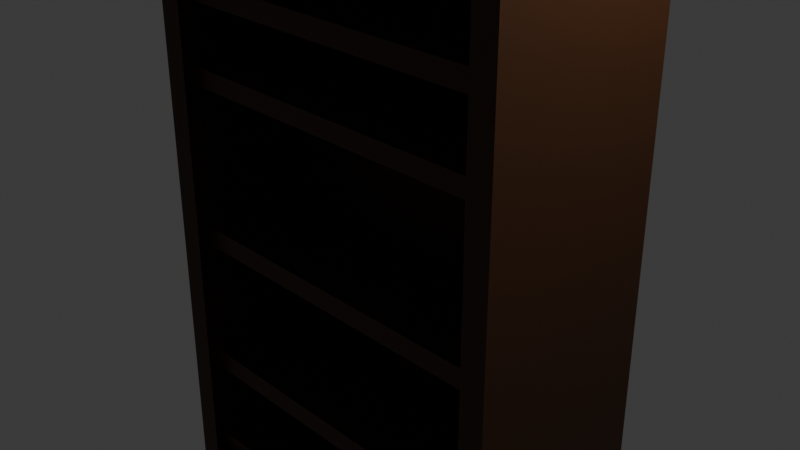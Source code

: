 # Source: shelf.blend  (saved by Blender 4.4.32; exported with 4.5.12 LTS)
import bpy
from mathutils import Matrix  # noqa: F401  (used for matrix-valued properties, if any)

bpy.ops.wm.read_factory_settings(use_empty=True)
scene = bpy.context.scene
scene.name = 'Scene'

# ---- collections
col_collection = bpy.data.collections.new('Collection'); scene.collection.children.link(col_collection)

# ---- materials (node trees are filled in below, after node groups)
mat_material = bpy.data.materials.new('Material')
mat_material.alpha_threshold = 0.0
mat_material.roughness = 0.5
mat_material.line_color = (0.0, 0.0, 0.0, 1.0)

# ---- material node trees
mat_material.use_nodes = True; mat_material.node_tree.nodes.clear()
_N = mat_material.node_tree.nodes; _L = mat_material.node_tree.links
n0 = _N.new('ShaderNodeOutputMaterial'); n0.name = 'Material Output'; n0.location = (300, 300)
n1 = _N.new('ShaderNodeBsdfPrincipled'); n1.name = 'Principled BSDF'; n1.location = (10, 300)
n1.inputs[0].default_value = (0.05215, 0.01768, 0.004167, 1.0)
n1.inputs[3].default_value = 1.45
_L.new(n1.outputs[0], n0.inputs[0])
n0.is_active_output = True

# ---- world
world_world = bpy.data.worlds.new('World'); scene.world = world_world
world_world.use_nodes = True; world_world.node_tree.nodes.clear()
_N = world_world.node_tree.nodes; _L = world_world.node_tree.links
n0 = _N.new('ShaderNodeOutputWorld'); n0.name = 'World Output'; n0.location = (300, 300)
n1 = _N.new('ShaderNodeBackground'); n1.name = 'Background'; n1.location = (10, 300)
n1.inputs[0].default_value = (0.05088, 0.05088, 0.05088, 1.0)
_L.new(n1.outputs[0], n0.inputs[0])
n0.is_active_output = True
world_world.color = (0.05088, 0.05088, 0.05088)
world_world.sun_shadow_jitter_overblur = 0.0

# ---- cameras
cam_camera = bpy.data.cameras.new('Camera')
cam_camera.clip_end = 100.0
cam_camera.ortho_scale = 7.314

# ---- lights
light_light = bpy.data.lights.new('Light', 'POINT')
light_light.energy = 1000.0
light_light.shadow_soft_size = 0.1

# ---- meshes
me_cube = bpy.data.meshes.new('Cube')
me_cube.from_pydata([(1.0, 1.0, 1.0), (1.0, 1.0, -1.0), (1.0, -1.0, 1.0), (1.0, -1.0, -1.0), (-1.0, 1.0, 1.0), (-1.0, 1.0, -1.0), (-1.0, -1.0, 1.0), (-1.0, -1.0, -1.0), (0.0, 1.0, -1.0), (0.0, -1.0, 1.0), (0.0, -1.0, -1.0), (0.0, 1.0, 1.0), (0.5, -1.0, -1.0), (0.5, 1.0, 1.0), (0.5, 1.0, -1.0), (0.5, -1.0, 1.0), (0.75, -1.0, -1.0), (0.75, 1.0, 1.0), (0.75, 1.0, -1.0), (0.75, -1.0, 1.0), (-0.5, 1.0, -1.0), (-0.5, -1.0, 1.0), (-0.5, -1.0, -1.0), (-0.5, 1.0, 1.0), (-0.75, 1.0, -1.0), (-0.75, -1.0, 1.0), (-0.75, -1.0, -1.0), (-0.75, 1.0, 1.0), (-0.875, 1.0, -1.0), (-0.875, -1.0, 1.0), (-0.875, -1.0, -1.0), (-0.875, 1.0, 1.0), (0.875, -1.0, -1.0), (0.875, 1.0, 1.0), (0.875, 1.0, -1.0), (0.875, -1.0, 1.0), (1.0, 1.0, 0.0), (-1.0, -1.0, 0.0), (1.0, -1.0, 0.0), (-1.0, 1.0, 0.0), (0.0, 1.0, 0.0), (1.0, -1.142, 1.0), (-0.875, -1.142, -0.9375), (0.5, 1.0, 0.0), (-1.0, -1.142, -1.0), (0.75, 1.0, 0.0), (-0.5, 1.0, 0.0), (-0.75, -1.142, -0.9375), (-0.75, 1.0, 0.0), (-0.875, -1.142, -1.0), (-0.875, 1.0, 0.0), (-0.875, -1.0, 0.0), (0.875, -1.0, 0.0), (0.875, 1.0, 0.0), (-1.0, -1.0, 0.5), (1.0, 1.0, 0.5), (1.0, -1.0, 0.5), (-1.0, 1.0, 0.5), (0.0, 1.0, 0.5), (-0.75, -1.142, 1.0), (-0.5, -1.142, -0.9375), (0.5, 1.0, 0.5), (-0.75, -1.142, -1.0), (0.75, 1.0, 0.5), (-0.5, 1.0, 0.5), (-0.5, -1.142, 1.0), (-0.75, 1.0, 0.5), (0.75, -1.142, -0.9375), (-0.875, 1.0, 0.5), (-0.875, -1.0, 0.5), (0.875, -1.0, 0.5), (0.875, 1.0, 0.5), (-1.0, -1.0, 0.75), (1.0, 1.0, 0.75), (1.0, -1.0, 0.75), (-1.0, 1.0, 0.75), (0.0, 1.0, 0.75), (0.875, -1.142, 1.0), (0.75, -1.142, -1.0), (0.5, 1.0, 0.75), (0.5, -1.142, -0.9375), (0.75, 1.0, 0.75), (-0.5, 1.0, 0.75), (0.75, -1.142, 1.0), (-0.75, 1.0, 0.75), (0.5, -1.142, -1.0), (-0.875, 1.0, 0.75), (-0.875, -1.0, 0.75), (0.875, -1.0, 0.75), (0.875, 1.0, 0.75), (-1.0, -1.0, 0.875), (1.0, 1.0, 0.875), (1.0, -1.0, 0.875), (-1.0, 1.0, 0.875), (0.0, 1.0, 0.875), (0.0, -1.142, -0.9375), (0.0, -1.142, -1.0), (0.5, 1.0, 0.875), (-0.5, -1.142, -1.0), (0.75, 1.0, 0.875), (-0.5, 1.0, 0.875), (0.0, -1.142, 1.0), (-0.75, 1.0, 0.875), (0.5, -1.142, 1.0), (-0.875, 1.0, 0.875), (-0.875, -1.0, 0.875), (0.875, -1.0, 0.875), (0.875, 1.0, 0.875), (-1.0, -1.0, 0.9375), (1.0, 1.0, 0.9375), (1.0, -1.0, 0.9375), (-1.0, 1.0, 0.9375), (0.0, 1.0, 0.9375), (0.0, -1.0, 0.9375), (0.5, -1.0, 0.9375), (0.5, 1.0, 0.9375), (0.75, -1.0, 0.9375), (0.75, 1.0, 0.9375), (-0.5, 1.0, 0.9375), (-0.5, -1.0, 0.9375), (-0.75, 1.0, 0.9375), (-0.75, -1.0, 0.9375), (-0.875, 1.0, 0.9375), (-0.875, -1.0, 0.9375), (0.875, -1.0, 0.9375), (0.875, 1.0, 0.9375), (1.0, 1.0, -0.5), (1.0, -1.0, -0.5), (-1.0, 1.0, -0.5), (0.0, 1.0, -0.5), (0.875, -1.142, -1.0), (-0.875, -1.142, 1.0), (0.5, 1.0, -0.5), (1.0, -1.142, -1.0), (0.75, 1.0, -0.5), (-0.5, 1.0, -0.5), (1.0, -1.142, -0.9375), (-0.75, 1.0, -0.5), (-1.0, -1.142, 1.0), (-0.875, 1.0, -0.5), (-0.875, -1.0, -0.5), (0.875, -1.0, -0.5), (0.875, 1.0, -0.5), (-1.0, -1.0, -0.5), (1.0, 1.0, -0.75), (1.0, -1.0, -0.75), (-1.0, 1.0, -0.75), (0.0, 1.0, -0.75), (-1.0, -1.142, 0.9375), (0.875, -1.022, -0.9375), (0.5, 1.0, -0.75), (-0.875, -1.022, -0.9375), (0.75, 1.0, -0.75), (-0.5, 1.0, -0.75), (-0.75, -1.022, -0.9375), (-0.75, 1.0, -0.75), (-0.5, -1.022, -0.9375), (-0.875, 1.0, -0.75), (-0.875, -1.0, -0.75), (0.875, -1.0, -0.75), (0.875, 1.0, -0.75), (-1.0, -1.0, -0.75), (1.0, 1.0, -0.875), (1.0, -1.0, -0.875), (-1.0, 1.0, -0.875), (0.0, 1.0, -0.875), (0.0, -1.0, -0.875), (0.5, -1.0, -0.875), (0.5, 1.0, -0.875), (0.75, -1.0, -0.875), (0.75, 1.0, -0.875), (-0.5, 1.0, -0.875), (-0.5, -1.0, -0.875), (-0.75, 1.0, -0.875), (-0.75, -1.0, -0.875), (-0.875, 1.0, -0.875), (-0.875, -1.0, -0.875), (0.875, -1.0, -0.875), (0.875, 1.0, -0.875), (-1.0, -1.0, -0.875), (1.0, 1.0, -0.9375), (1.0, -1.0, -0.9375), (-1.0, 1.0, -0.9375), (0.0, 1.0, -0.9375), (0.0, -1.0, -0.9375), (0.5, -1.0, -0.9375), (0.5, 1.0, -0.9375), (0.75, -1.0, -0.9375), (0.75, 1.0, -0.9375), (-0.5, 1.0, -0.9375), (-0.5, -1.0, -0.9375), (-0.75, 1.0, -0.9375), (-0.75, -1.0, -0.9375), (-0.875, 1.0, -0.9375), (-0.875, -1.0, -0.9375), (0.875, -1.0, -0.9375), (0.875, 1.0, -0.9375), (-1.0, -1.0, -0.9375), (1.0, 1.0, 0.625), (1.0, -1.0, 0.625), (-1.0, 1.0, 0.625), (0.0, 1.0, 0.625), (0.0, -1.0, 0.625), (0.5, -1.0, 0.625), (0.5, 1.0, 0.625), (0.75, -1.0, 0.625), (0.75, 1.0, 0.625), (-0.5, 1.0, 0.625), (-0.5, -1.0, 0.625), (-0.75, 1.0, 0.625), (-0.75, -1.0, 0.625), (-0.875, 1.0, 0.625), (-0.875, -1.0, 0.625), (0.875, -1.0, 0.625), (0.875, 1.0, 0.625), (-1.0, -1.0, 0.625), (1.0, 1.0, 0.5625), (1.0, -1.0, 0.5625), (-1.0, 1.0, 0.5625), (0.0, 1.0, 0.5625), (0.0, -1.0, 0.5625), (0.5, -1.0, 0.5625), (0.5, 1.0, 0.5625), (0.75, -1.0, 0.5625), (0.75, 1.0, 0.5625), (-0.5, 1.0, 0.5625), (-0.5, -1.0, 0.5625), (-0.75, 1.0, 0.5625), (-0.75, -1.0, 0.5625), (-0.875, 1.0, 0.5625), (-0.875, -1.0, 0.5625), (0.875, -1.0, 0.5625), (0.875, 1.0, 0.5625), (-1.0, -1.0, 0.5625), (1.0, 1.0, 0.25), (1.0, -1.0, 0.25), (-1.0, 1.0, 0.25), (0.0, 1.0, 0.25), (0.75, -1.022, -0.9375), (0.5, -1.022, -0.9375), (0.5, 1.0, 0.25), (0.0, -1.022, -0.9375), (0.75, 1.0, 0.25), (-0.5, 1.0, 0.25), (-0.875, -1.022, -0.875), (-0.75, 1.0, 0.25), (-0.75, -1.022, -0.875), (-0.875, 1.0, 0.25), (-0.875, -1.0, 0.25), (0.875, -1.0, 0.25), (0.875, 1.0, 0.25), (-1.0, -1.0, 0.25), (-1.0, -1.0, 0.375), (1.0, 1.0, 0.375), (1.0, -1.0, 0.375), (-1.0, 1.0, 0.375), (0.0, 1.0, 0.375), (0.0, -1.0, 0.375), (0.5, -1.0, 0.375), (0.5, 1.0, 0.375), (0.75, -1.0, 0.375), (0.75, 1.0, 0.375), (-0.5, 1.0, 0.375), (-0.5, -1.0, 0.375), (-0.75, 1.0, 0.375), (-0.75, -1.0, 0.375), (-0.875, 1.0, 0.375), (-0.875, -1.0, 0.375), (0.875, -1.0, 0.375), (0.875, 1.0, 0.375), (1.0, 1.0, 0.3171), (1.0, -1.0, 0.3171), (-1.0, 1.0, 0.3171), (0.0, 1.0, 0.3171), (0.0, -1.0, 0.3171), (0.5, -1.0, 0.3171), (0.5, 1.0, 0.3171), (0.75, -1.0, 0.3171), (0.75, 1.0, 0.3171), (-0.5, 1.0, 0.3171), (-0.5, -1.0, 0.3171), (-0.75, 1.0, 0.3171), (-0.75, -1.0, 0.3171), (-0.875, 1.0, 0.3171), (-0.875, -1.0, 0.3171), (0.875, -1.0, 0.3171), (0.875, 1.0, 0.3171), (-1.0, -1.0, 0.3171), (-1.0, -1.0, -0.25), (1.0, 1.0, -0.25), (1.0, -1.0, -0.25), (-1.0, 1.0, -0.25), (0.0, 1.0, -0.25), (-0.5, -1.022, -0.875), (0.875, -1.022, -0.875), (0.5, 1.0, -0.25), (0.75, -1.022, -0.875), (0.75, 1.0, -0.25), (-0.5, 1.0, -0.25), (0.0, -1.022, -0.875), (-0.75, 1.0, -0.25), (0.5, -1.022, -0.875), (-0.875, 1.0, -0.25), (-0.875, -1.0, -0.25), (0.875, -1.0, -0.25), (0.875, 1.0, -0.25), (-1.0, -1.0, -0.125), (1.0, 1.0, -0.125), (1.0, -1.0, -0.125), (-1.0, 1.0, -0.125), (0.0, 1.0, -0.125), (0.0, -1.0, -0.125), (0.5, -1.0, -0.125), (0.5, 1.0, -0.125), (0.75, -1.0, -0.125), (0.75, 1.0, -0.125), (-0.5, 1.0, -0.125), (-0.5, -1.0, -0.125), (-0.75, 1.0, -0.125), (-0.75, -1.0, -0.125), (-0.875, 1.0, -0.125), (-0.875, -1.0, -0.125), (0.875, -1.0, -0.125), (0.875, 1.0, -0.125), (1.0, 1.0, -0.1875), (1.0, -1.0, -0.1875), (-1.0, 1.0, -0.1875), (0.0, 1.0, -0.1875), (0.0, -1.0, -0.1875), (0.5, -1.0, -0.1875), (0.5, 1.0, -0.1875), (0.75, -1.0, -0.1875), (0.75, 1.0, -0.1875), (-0.5, 1.0, -0.1875), (-0.5, -1.0, -0.1875), (-0.75, 1.0, -0.1875), (-0.75, -1.0, -0.1875), (-0.875, 1.0, -0.1875), (-0.875, -1.0, -0.1875), (0.875, -1.0, -0.1875), (0.875, 1.0, -0.1875), (-1.0, -1.0, -0.1875), (-1.0, -1.0, -0.625), (1.0, 1.0, -0.625), (1.0, -1.0, -0.625), (-1.0, 1.0, -0.625), (0.0, 1.0, -0.625), (0.0, -1.0, -0.625), (0.5, -1.0, -0.625), (0.5, 1.0, -0.625), (0.75, -1.0, -0.625), (0.75, 1.0, -0.625), (-0.5, 1.0, -0.625), (-0.5, -1.0, -0.625), (-0.75, 1.0, -0.625), (-0.75, -1.0, -0.625), (-0.875, 1.0, -0.625), (-0.875, -1.0, -0.625), (0.875, -1.0, -0.625), (0.875, 1.0, -0.625), (-1.0, -1.0, -0.5625), (1.0, 1.0, -0.5625), (1.0, -1.0, -0.5625), (-1.0, 1.0, -0.5625), (0.0, 1.0, -0.5625), (0.0, -1.0, -0.5625), (0.5, -1.0, -0.5625), (0.5, 1.0, -0.5625), (0.75, -1.0, -0.5625), (0.75, 1.0, -0.5625), (-0.5, 1.0, -0.5625), (-0.5, -1.0, -0.5625), (-0.75, 1.0, -0.5625), (-0.75, -1.0, -0.5625), (-0.875, 1.0, -0.5625), (-0.875, -1.0, -0.5625), (0.875, -1.0, -0.5625), (0.875, 1.0, -0.5625), (0.0, 0.3344, 0.25), (0.0, 0.3344, 0.0), (0.5, 0.3344, 0.25), (0.5, 0.3344, 0.0), (0.75, 0.3344, 0.25), (0.75, 0.3344, 0.0), (-0.5, 0.3344, 0.25), (-0.5, 0.3344, 0.0), (-0.75, 0.3344, 0.25), (-0.75, 0.3344, 0.0), (-0.875, 0.3344, 0.25), (-0.875, 0.3344, 0.0), (0.875, 0.3344, 0.25), (0.875, 0.3344, 0.0), (0.0, 0.3344, 0.5625), (0.0, 0.3344, 0.5), (0.5, 0.3344, 0.5625), (0.5, 0.3344, 0.5), (0.75, 0.3344, 0.5625), (0.75, 0.3344, 0.5), (-0.5, 0.3344, 0.5625), (-0.5, 0.3344, 0.5), (-0.75, 0.3344, 0.5625), (-0.75, 0.3344, 0.5), (-0.875, 0.3344, 0.5625), (-0.875, 0.3344, 0.5), (0.875, 0.3344, 0.5625), (0.875, 0.3344, 0.5), (0.0, 0.3344, 0.875), (0.0, 0.3344, 0.75), (0.5, 0.3344, 0.875), (0.5, 0.3344, 0.75), (0.75, 0.3344, 0.875), (0.75, 0.3344, 0.75), (-0.5, 0.3344, 0.875), (-0.5, 0.3344, 0.75), (-0.75, 0.3344, 0.875), (-0.75, 0.3344, 0.75), (-0.875, 0.3344, 0.875), (-0.875, 0.3344, 0.75), (0.875, 0.3344, 0.875), (0.875, 0.3344, 0.75), (0.0, 0.3344, 0.9375), (0.5, 0.3344, 0.9375), (0.75, 0.3344, 0.9375), (-0.5, 0.3344, 0.9375), (-0.75, 0.3344, 0.9375), (-0.875, 0.3344, 0.9375), (0.875, 0.3344, 0.9375), (0.0, 0.3344, -0.25), (0.0, 0.3344, -0.5), (0.5, 0.3344, -0.25), (0.5, 0.3344, -0.5), (0.75, 0.3344, -0.25), (0.75, 0.3344, -0.5), (-0.5, 0.3344, -0.25), (-0.5, 0.3344, -0.5), (-0.75, 0.3344, -0.25), (-0.75, 0.3344, -0.5), (-0.875, 0.3344, -0.25), (-0.875, 0.3344, -0.5), (0.875, 0.3344, -0.25), (0.875, 0.3344, -0.5), (0.0, 0.3344, -0.625), (0.0, 0.3344, -0.75), (0.5, 0.3344, -0.625), (0.5, 0.3344, -0.75), (0.75, 0.3344, -0.625), (0.75, 0.3344, -0.75), (-0.5, 0.3344, -0.625), (-0.5, 0.3344, -0.75), (-0.75, 0.3344, -0.625), (-0.75, 0.3344, -0.75), (-0.875, 0.3344, -0.625), (-0.875, 0.3344, -0.75), (0.875, 0.3344, -0.625), (0.875, 0.3344, -0.75), (0.0, 0.3344, -0.875), (0.5, 0.3344, -0.875), (0.75, 0.3344, -0.875), (-0.5, 0.3344, -0.875), (-0.75, 0.3344, -0.875), (-0.875, 0.3344, -0.875), (0.875, 0.3344, -0.875), (0.0, 0.3344, 0.625), (0.5, 0.3344, 0.625), (0.75, 0.3344, 0.625), (-0.5, 0.3344, 0.625), (-0.75, 0.3344, 0.625), (-0.875, 0.3344, 0.625), (0.875, 0.3344, 0.625), (0.0, 0.3344, 0.3171), (0.5, 0.3344, 0.3171), (0.75, 0.3344, 0.3171), (-0.5, 0.3344, 0.3171), (-0.75, 0.3344, 0.3171), (-0.875, 0.3344, 0.3171), (0.875, 0.3344, 0.3171), (0.0, 0.3344, 0.375), (0.5, 0.3344, 0.375), (0.75, 0.3344, 0.375), (-0.5, 0.3344, 0.375), (-0.75, 0.3344, 0.375), (-0.875, 0.3344, 0.375), (0.875, 0.3344, 0.375), (0.0, 0.3344, -0.1875), (0.5, 0.3344, -0.1875), (0.75, 0.3344, -0.1875), (-0.5, 0.3344, -0.1875), (-0.75, 0.3344, -0.1875), (-0.875, 0.3344, -0.1875), (0.875, 0.3344, -0.1875), (0.0, 0.3344, -0.125), (0.5, 0.3344, -0.125), (0.75, 0.3344, -0.125), (-0.5, 0.3344, -0.125), (-0.75, 0.3344, -0.125), (-0.875, 0.3344, -0.125), (0.875, 0.3344, -0.125), (0.0, 0.3344, -0.5625), (0.5, 0.3344, -0.5625), (0.75, 0.3344, -0.5625), (-0.5, 0.3344, -0.5625), (-0.75, 0.3344, -0.5625), (-0.875, 0.3344, -0.5625), (0.875, 0.3344, -0.5625), (0.875, -1.142, -0.9375), (-1.0, -1.142, -0.125), (-1.0, -1.142, 0.0), (1.0, -1.142, 0.25), (1.0, -1.142, 0.0), (-0.875, -1.142, 0.25), (-0.875, -1.142, 0.0), (0.875, -1.142, 0.25), (0.875, -1.142, 0.0), (-1.0, -1.142, 0.375), (-1.0, -1.142, 0.5), (1.0, -1.142, 0.5625), (1.0, -1.142, 0.5), (-0.875, -1.142, 0.5625), (-0.875, -1.142, 0.5), (0.875, -1.142, 0.5625), (0.875, -1.142, 0.5), (-1.0, -1.142, 0.625), (-1.0, -1.142, 0.75), (1.0, -1.142, 0.875), (1.0, -1.142, 0.75), (-0.875, -1.142, 0.875), (-0.875, -1.142, 0.75), (0.875, -1.142, 0.875), (0.875, -1.142, 0.75), (-1.0, -1.142, 0.875), (1.0, -1.142, 0.9375), (-0.875, -1.142, 0.9375), (0.875, -1.142, 0.9375), (0.0, -1.142, 0.9375), (0.5, -1.142, 0.9375), (0.75, -1.142, 0.9375), (-0.5, -1.142, 0.9375), (-0.75, -1.142, 0.9375), (1.0, -1.142, -0.25), (1.0, -1.142, -0.5), (-0.875, -1.142, -0.25), (-0.875, -1.142, -0.5), (0.875, -1.142, -0.25), (0.875, -1.142, -0.5), (-1.0, -1.142, -0.5625), (-1.0, -1.142, -0.5), (1.0, -1.142, -0.625), (1.0, -1.142, -0.75), (-0.875, -1.142, -0.625), (-0.875, -1.142, -0.75), (0.875, -1.142, -0.625), (0.875, -1.142, -0.75), (-1.0, -1.142, -0.875), (-1.0, -1.142, -0.75), (1.0, -1.142, -0.875), (-0.875, -1.142, -0.875), (0.875, -1.142, -0.875), (-1.0, -1.142, -0.9375), (1.0, -1.142, 0.625), (-0.875, -1.142, 0.625), (0.875, -1.142, 0.625), (-1.0, -1.142, 0.5625), (1.0, -1.142, 0.3171), (-0.875, -1.142, 0.3171), (0.875, -1.142, 0.3171), (-1.0, -1.142, 0.25), (-1.0, -1.142, 0.3171), (1.0, -1.142, 0.375), (-0.875, -1.142, 0.375), (0.875, -1.142, 0.375), (-1.0, -1.142, -0.25), (1.0, -1.142, -0.1875), (-0.875, -1.142, -0.1875), (0.875, -1.142, -0.1875), (-1.0, -1.142, -0.1875), (1.0, -1.142, -0.125), (-0.875, -1.142, -0.125), (0.875, -1.142, -0.125), (-1.0, -1.142, -0.625), (1.0, -1.142, -0.5625), (-0.875, -1.142, -0.5625), (0.875, -1.142, -0.5625)], [], [(31, 4, 6, 29), (268, 285, 564, 569), (108, 6, 4, 111), (34, 1, 3, 32), (109, 0, 2, 110), (125, 33, 0, 109), (118, 23, 11, 112), (20, 8, 10, 22), (9, 21, 65, 101), (13, 11, 9, 15), (17, 13, 15, 19), (105, 123, 531, 525), (112, 11, 13, 115), (8, 14, 12, 10), (113, 114, 534, 533), (33, 17, 19, 35), (115, 13, 17, 117), (14, 18, 16, 12), (24, 20, 22, 26), (120, 27, 23, 118), (284, 267, 568, 563), (11, 23, 21, 9), (122, 31, 27, 120), (28, 24, 26, 30), (114, 116, 535, 534), (23, 27, 25, 21), (5, 28, 30, 7), (111, 4, 31, 122), (233, 54, 514, 561), (27, 31, 29, 25), (0, 33, 35, 2), (116, 124, 532, 535), (117, 17, 33, 125), (18, 34, 32, 16), (315, 45, 53, 323), (199, 74, 524, 558), (347, 353, 447, 441), (309, 39, 50, 320), (121, 123, 425, 424), (320, 50, 48, 318), (202, 203, 463, 462), (318, 48, 46, 316), (313, 43, 45, 315), (322, 52, 391, 496), (310, 40, 43, 313), (353, 355, 449, 447), (177, 159, 454, 461), (316, 46, 40, 310), (323, 53, 36, 307), (307, 36, 38, 308), (306, 37, 39, 309), (249, 52, 512, 511), (261, 63, 71, 269), (213, 231, 519, 560), (51, 321, 495, 389), (255, 57, 68, 266), (158, 176, 460, 452), (266, 68, 66, 264), (329, 328, 483, 484), (264, 66, 64, 262), (259, 61, 63, 261), (355, 357, 451, 449), (256, 58, 61, 259), (268, 70, 405, 482), (331, 329, 484, 485), (262, 64, 58, 256), (269, 71, 55, 253), (253, 55, 56, 254), (252, 54, 57, 255), (51, 248, 509, 510), (206, 81, 89, 214), (35, 19, 83, 77), (69, 267, 481, 403), (200, 75, 86, 211), (339, 331, 485, 489), (211, 86, 84, 209), (275, 274, 469, 470), (209, 84, 82, 207), (204, 79, 81, 206), (70, 231, 404, 405), (201, 76, 79, 204), (277, 275, 470, 471), (230, 69, 403, 402), (207, 82, 76, 201), (214, 89, 73, 198), (198, 73, 74, 199), (215, 72, 75, 200), (230, 212, 559, 517), (81, 99, 107, 89), (119, 113, 533, 536), (213, 88, 419, 468), (75, 93, 104, 86), (87, 212, 467, 417), (86, 104, 102, 84), (328, 334, 486, 483), (84, 102, 100, 82), (79, 97, 99, 81), (285, 277, 471, 475), (76, 94, 97, 79), (221, 220, 392, 394), (176, 174, 459, 460), (82, 100, 94, 76), (89, 107, 91, 73), (73, 91, 92, 74), (72, 90, 93, 75), (179, 197, 557, 552), (99, 117, 125, 107), (121, 119, 536, 537), (365, 366, 498, 497), (93, 111, 122, 104), (321, 319, 494, 495), (104, 122, 120, 102), (223, 221, 394, 396), (102, 120, 118, 100), (97, 115, 117, 99), (304, 339, 489, 439), (94, 112, 115, 97), (366, 368, 499, 498), (334, 336, 487, 486), (100, 118, 112, 94), (107, 125, 109, 91), (91, 109, 110, 92), (90, 108, 111, 93), (325, 308, 575, 571), (12, 16, 78, 85), (360, 143, 128, 363), (361, 126, 127, 362), (377, 142, 126, 361), (370, 135, 129, 364), (159, 358, 453, 454), (338, 303, 437, 488), (364, 129, 132, 367), (174, 172, 458, 459), (367, 132, 134, 369), (372, 137, 135, 370), (319, 317, 493, 494), (374, 139, 137, 372), (357, 158, 452, 451), (363, 128, 139, 374), (274, 280, 472, 469), (145, 344, 546, 547), (369, 134, 142, 377), (170, 152, 160, 178), (376, 358, 550, 581), (231, 223, 396, 404), (164, 146, 157, 175), (368, 376, 503, 499), (175, 157, 155, 173), (267, 265, 480, 481), (173, 155, 153, 171), (168, 150, 152, 170), (336, 338, 488, 487), (165, 147, 150, 168), (106, 124, 426, 418), (172, 166, 455, 458), (171, 153, 147, 165), (178, 160, 144, 162), (162, 144, 145, 163), (179, 161, 146, 164), (357, 375, 580, 548), (159, 177, 556, 551), (197, 179, 164, 182), (180, 162, 163, 181), (196, 178, 162, 180), (189, 171, 165, 183), (172, 174, 246, 293), (190, 184, 241, 156), (183, 165, 168, 186), (167, 166, 299, 301), (186, 168, 170, 188), (191, 173, 171, 189), (166, 172, 293, 299), (193, 175, 173, 191), (184, 185, 239, 241), (182, 164, 175, 193), (195, 177, 294, 149), (123, 121, 537, 531), (188, 170, 178, 196), (18, 188, 196, 34), (185, 184, 95, 80), (176, 158, 549, 555), (5, 182, 193, 28), (187, 185, 80, 67), (28, 193, 191, 24), (92, 110, 530, 523), (24, 191, 189, 20), (14, 186, 188, 18), (195, 187, 67, 504), (8, 183, 186, 14), (271, 254, 567, 562), (19, 15, 103, 83), (20, 189, 183, 8), (34, 196, 180, 1), (1, 180, 181, 3), (7, 197, 182, 5), (339, 304, 542, 573), (90, 72, 522, 529), (233, 215, 200, 218), (216, 198, 199, 217), (232, 214, 198, 216), (225, 207, 201, 219), (221, 203, 202, 220), (223, 205, 203, 221), (219, 201, 204, 222), (231, 213, 205, 223), (222, 204, 206, 224), (227, 209, 207, 225), (220, 202, 208, 226), (229, 211, 209, 227), (226, 208, 210, 228), (218, 200, 211, 229), (228, 210, 212, 230), (303, 338, 572, 540), (224, 206, 214, 232), (63, 224, 232, 71), (184, 190, 60, 95), (317, 311, 490, 493), (57, 218, 229, 68), (280, 282, 473, 472), (68, 229, 227, 66), (123, 105, 416, 425), (66, 227, 225, 64), (61, 222, 224, 63), (249, 285, 475, 390), (58, 219, 222, 61), (265, 263, 479, 480), (220, 226, 398, 392), (64, 225, 219, 58), (71, 232, 216, 55), (55, 216, 217, 56), (54, 233, 218, 57), (10, 12, 85, 96), (38, 235, 507, 508), (37, 251, 236, 39), (36, 234, 235, 38), (53, 250, 234, 36), (46, 243, 237, 40), (284, 248, 388, 474), (371, 365, 497, 500), (40, 237, 240, 43), (114, 113, 420, 421), (43, 240, 242, 45), (48, 245, 243, 46), (282, 284, 474, 473), (50, 247, 245, 48), (212, 210, 466, 467), (39, 236, 247, 50), (52, 249, 390, 391), (251, 37, 506, 565), (45, 242, 250, 53), (190, 192, 47, 60), (287, 252, 255, 272), (270, 253, 254, 271), (286, 269, 253, 270), (279, 262, 256, 273), (275, 258, 257, 274), (277, 260, 258, 275), (273, 256, 259, 276), (285, 268, 260, 277), (276, 259, 261, 278), (281, 264, 262, 279), (274, 257, 263, 280), (283, 266, 264, 281), (280, 263, 265, 282), (272, 255, 266, 283), (282, 265, 267, 284), (217, 199, 558, 515), (278, 261, 269, 286), (242, 278, 286, 250), (37, 306, 505, 506), (169, 177, 461, 457), (236, 272, 283, 247), (116, 114, 421, 422), (247, 283, 281, 245), (314, 322, 496, 492), (245, 281, 279, 243), (240, 276, 278, 242), (263, 257, 476, 479), (237, 273, 276, 240), (226, 228, 400, 398), (248, 51, 389, 388), (243, 279, 273, 237), (250, 286, 270, 234), (234, 270, 271, 235), (251, 287, 272, 236), (231, 70, 520, 519), (285, 249, 511, 564), (143, 288, 291, 128), (126, 289, 290, 127), (142, 305, 289, 126), (135, 298, 292, 129), (373, 371, 500, 501), (210, 208, 465, 466), (129, 292, 295, 132), (167, 169, 457, 456), (132, 295, 297, 134), (137, 300, 298, 135), (124, 116, 422, 426), (139, 302, 300, 137), (312, 314, 492, 491), (128, 291, 302, 139), (228, 230, 402, 400), (192, 194, 42, 47), (134, 297, 305, 142), (69, 230, 517, 518), (341, 306, 309, 326), (324, 307, 308, 325), (340, 323, 307, 324), (333, 316, 310, 327), (329, 312, 311, 328), (331, 314, 312, 329), (327, 310, 313, 330), (339, 322, 314, 331), (330, 313, 315, 332), (335, 318, 316, 333), (328, 311, 317, 334), (337, 320, 318, 335), (334, 317, 319, 336), (326, 309, 320, 337), (336, 319, 321, 338), (248, 284, 563, 509), (332, 315, 323, 340), (297, 332, 340, 305), (22, 10, 96, 98), (348, 347, 441, 443), (291, 326, 337, 302), (166, 167, 456, 455), (302, 337, 335, 300), (375, 373, 501, 502), (300, 335, 333, 298), (295, 330, 332, 297), (311, 312, 491, 490), (292, 327, 330, 295), (260, 268, 482, 478), (208, 202, 462, 465), (298, 333, 327, 292), (305, 340, 324, 289), (289, 324, 325, 290), (288, 341, 326, 291), (344, 362, 579, 546), (152, 351, 359, 160), (197, 7, 44, 557), (350, 348, 443, 445), (146, 345, 356, 157), (141, 304, 439, 440), (157, 356, 354, 155), (113, 119, 423, 420), (155, 354, 352, 153), (150, 349, 351, 152), (303, 140, 438, 437), (147, 346, 349, 150), (258, 260, 478, 477), (358, 350, 445, 453), (153, 352, 346, 147), (160, 359, 343, 144), (144, 343, 344, 145), (161, 342, 345, 146), (15, 9, 101, 103), (351, 369, 377, 359), (163, 145, 547, 554), (355, 373, 375, 357), (345, 363, 374, 356), (353, 371, 373, 355), (356, 374, 372, 354), (347, 365, 371, 353), (354, 372, 370, 352), (349, 367, 369, 351), (358, 376, 368, 350), (346, 364, 367, 349), (350, 368, 366, 348), (348, 366, 365, 347), (352, 370, 364, 346), (359, 377, 361, 343), (343, 361, 362, 344), (342, 360, 363, 345), (141, 376, 581, 543), (494, 387, 389, 495), (493, 385, 387, 494), (490, 379, 385, 493), (496, 391, 383, 492), (492, 383, 381, 491), (491, 381, 379, 490), (480, 401, 403, 481), (479, 399, 401, 480), (476, 393, 399, 479), (482, 405, 397, 478), (478, 397, 395, 477), (477, 395, 393, 476), (466, 415, 417, 467), (465, 413, 415, 466), (462, 407, 413, 465), (468, 419, 411, 464), (464, 411, 409, 463), (463, 409, 407, 462), (415, 414, 416, 417), (413, 412, 414, 415), (407, 406, 412, 413), (419, 418, 410, 411), (411, 410, 408, 409), (409, 408, 406, 407), (414, 424, 425, 416), (412, 423, 424, 414), (406, 420, 423, 412), (418, 426, 422, 410), (410, 422, 421, 408), (408, 421, 420, 406), (498, 430, 428, 497), (499, 432, 430, 498), (503, 440, 432, 499), (497, 428, 434, 500), (500, 434, 436, 501), (501, 436, 438, 502), (459, 450, 452, 460), (458, 448, 450, 459), (455, 442, 448, 458), (461, 454, 446, 457), (457, 446, 444, 456), (456, 444, 442, 455), (401, 400, 402, 403), (399, 398, 400, 401), (393, 392, 398, 399), (405, 404, 396, 397), (397, 396, 394, 395), (395, 394, 392, 393), (381, 380, 378, 379), (383, 382, 380, 381), (391, 390, 382, 383), (379, 378, 384, 385), (385, 384, 386, 387), (387, 386, 388, 389), (386, 473, 474, 388), (384, 472, 473, 386), (378, 469, 472, 384), (390, 475, 471, 382), (382, 471, 470, 380), (380, 470, 469, 378), (430, 429, 427, 428), (432, 431, 429, 430), (440, 439, 431, 432), (428, 427, 433, 434), (434, 433, 435, 436), (436, 435, 437, 438), (435, 487, 488, 437), (433, 486, 487, 435), (427, 483, 486, 433), (439, 489, 485, 431), (431, 485, 484, 429), (429, 484, 483, 427), (450, 449, 451, 452), (448, 447, 449, 450), (442, 441, 447, 448), (454, 453, 445, 446), (446, 445, 443, 444), (444, 443, 441, 442), (203, 205, 464, 463), (140, 375, 502, 438), (105, 87, 417, 416), (119, 121, 424, 423), (376, 141, 440, 503), (88, 106, 418, 419), (205, 213, 468, 464), (257, 258, 477, 476), (239, 301, 299, 241), (238, 296, 301, 239), (149, 294, 296, 238), (241, 299, 293, 156), (156, 293, 246, 154), (154, 246, 244, 151), (169, 167, 301, 296), (174, 176, 244, 246), (177, 169, 296, 294), (187, 195, 149, 238), (194, 192, 154, 151), (176, 194, 151, 244), (185, 187, 238, 239), (192, 190, 156, 154), (531, 131, 138, 148), (534, 103, 101, 533), (535, 83, 103, 534), (532, 77, 83, 535), (533, 101, 65, 536), (536, 65, 59, 537), (537, 59, 131, 531), (530, 41, 77, 532), (575, 508, 512, 577), (576, 510, 506, 505), (567, 516, 520, 569), (568, 518, 514, 513), (558, 524, 528, 560), (559, 526, 522, 521), (524, 523, 527, 528), (526, 525, 529, 522), (523, 530, 532, 527), (525, 531, 148, 529), (580, 541, 545, 544), (579, 539, 543, 581), (554, 547, 551, 556), (555, 549, 553, 552), (42, 555, 552, 557), (136, 554, 556, 504), (133, 136, 504, 130), (62, 47, 42, 49), (98, 60, 47, 62), (96, 95, 60, 98), (130, 504, 67, 78), (78, 67, 80, 85), (85, 80, 95, 96), (49, 42, 557, 44), (517, 559, 521, 561), (515, 558, 560, 519), (516, 515, 519, 520), (518, 517, 561, 514), (510, 509, 565, 506), (508, 507, 511, 512), (563, 568, 513, 566), (562, 567, 569, 564), (507, 562, 564, 511), (509, 563, 566, 565), (541, 540, 570, 545), (539, 538, 542, 543), (572, 576, 505, 574), (571, 575, 577, 573), (538, 571, 573, 542), (540, 572, 574, 570), (547, 546, 550, 551), (549, 548, 578, 553), (546, 579, 581, 550), (548, 580, 544, 578), (72, 215, 521, 522), (252, 287, 566, 513), (124, 106, 527, 532), (26, 22, 98, 62), (287, 251, 565, 566), (74, 92, 523, 524), (254, 56, 516, 567), (158, 357, 548, 549), (338, 321, 576, 572), (358, 159, 551, 550), (322, 339, 573, 577), (306, 341, 574, 505), (127, 290, 538, 539), (161, 179, 552, 553), (341, 288, 570, 574), (308, 38, 508, 575), (21, 25, 59, 65), (30, 26, 62, 49), (212, 87, 526, 559), (88, 213, 560, 528), (360, 342, 578, 544), (181, 163, 554, 136), (215, 233, 561, 521), (362, 127, 539, 579), (87, 105, 525, 526), (267, 69, 518, 568), (54, 252, 513, 514), (25, 29, 131, 59), (106, 88, 528, 527), (70, 268, 569, 520), (235, 271, 562, 507), (7, 30, 49, 44), (6, 108, 148, 138), (56, 217, 515, 516), (3, 181, 136, 133), (140, 303, 540, 541), (29, 6, 138, 131), (304, 141, 543, 542), (321, 51, 510, 576), (108, 90, 529, 148), (288, 143, 545, 570), (52, 322, 577, 512), (32, 3, 133, 130), (143, 360, 544, 545), (110, 2, 41, 530), (290, 325, 571, 538), (16, 32, 130, 78), (194, 176, 555, 42), (177, 195, 504, 556), (375, 140, 541, 580), (2, 35, 77, 41), (342, 161, 553, 578)])
_uv = me_cube.uv_layers.new(name='UVMap')
_uv.uv.foreach_set('vector', [0.8594, 0.5, 0.875, 0.5, 0.875, 0.75, 0.8594, 0.75, 0.5469, 0.7656, 0.5396, 0.7656, 0.5396, 0.7656, 0.5469, 0.7656, 0.6172, 0.0, 0.625, 0.0, 0.625, 0.25, 0.6172, 0.25, 0.3594, 0.5, 0.375, 0.5, 0.375, 0.75, 0.3594, 0.75, 0.6172, 0.5, 0.625, 0.5, 0.625, 0.75, 0.6172, 0.75, 0.6172, 0.4844, 0.625, 0.4844, 0.625, 0.5, 0.6172, 0.5, 0.6172, 0.3125, 0.625, 0.3125, 0.625, 0.375, 0.6172, 0.375, 0.1875, 0.5, 0.25, 0.5, 0.25, 0.75, 0.1875, 0.75, 0.75, 0.75, 0.8125, 0.75, 0.8125, 0.75, 0.75, 0.75, 0.6875, 0.5, 0.75, 0.5, 0.75, 0.75, 0.6875, 0.75, 0.6562, 0.5, 0.6875, 0.5, 0.6875, 0.75, 0.6562, 0.75, 0.6094, 0.9844, 0.6172, 0.9844, 0.6172, 0.9844, 0.6094, 0.9844, 0.6172, 0.375, 0.625, 0.375, 0.625, 0.4375, 0.6172, 0.4375, 0.25, 0.5, 0.3125, 0.5, 0.3125, 0.75, 0.25, 0.75, 0.6172, 0.875, 0.6172, 0.8125, 0.6172, 0.8125, 0.6172, 0.875, 0.6406, 0.5, 0.6562, 0.5, 0.6562, 0.75, 0.6406, 0.75, 0.6172, 0.4375, 0.625, 0.4375, 0.625, 0.4688, 0.6172, 0.4688, 0.3125, 0.5, 0.3438, 0.5, 0.3438, 0.75, 0.3125, 0.75, 0.1562, 0.5, 0.1875, 0.5, 0.1875, 0.75, 0.1562, 0.75, 0.6172, 0.2812, 0.625, 0.2812, 0.625, 0.3125, 0.6172, 0.3125, 0.5396, 0.9844, 0.5469, 0.9844, 0.5469, 0.9844, 0.5396, 0.9844, 0.75, 0.5, 0.8125, 0.5, 0.8125, 0.75, 0.75, 0.75, 0.6172, 0.2656, 0.625, 0.2656, 0.625, 0.2812, 0.6172, 0.2812, 0.1406, 0.5, 0.1562, 0.5, 0.1562, 0.75, 0.1406, 0.75, 0.6172, 0.8125, 0.6172, 0.7812, 0.6172, 0.7812, 0.6172, 0.8125, 0.8125, 0.5, 0.8438, 0.5, 0.8438, 0.75, 0.8125, 0.75, 0.125, 0.5, 0.1406, 0.5, 0.1406, 0.75, 0.125, 0.75, 0.6172, 0.25, 0.625, 0.25, 0.625, 0.2656, 0.6172, 0.2656, 0.5703, 0.0, 0.5625, 0.0, 0.5625, 0.0, 0.5703, 0.0, 0.8438, 0.5, 0.8594, 0.5, 0.8594, 0.75, 0.8438, 0.75, 0.625, 0.5, 0.6406, 0.5, 0.6406, 0.75, 0.625, 0.75, 0.6172, 0.7812, 0.6172, 0.7656, 0.6172, 0.7656, 0.6172, 0.7812, 0.6172, 0.4688, 0.625, 0.4688, 0.625, 0.4844, 0.6172, 0.4844, 0.3438, 0.5, 0.3594, 0.5, 0.3594, 0.75, 0.3438, 0.75, 0.4844, 0.4688, 0.5, 0.4688, 0.5, 0.4844, 0.4844, 0.4844, 0.5781, 0.75, 0.5938, 0.75, 0.5938, 0.75, 0.5781, 0.75, 0.4219, 0.875, 0.4219, 0.9375, 0.4219, 0.9375, 0.4219, 0.875, 0.4844, 0.25, 0.5, 0.25, 0.5, 0.2656, 0.4844, 0.2656, 0.6172, 0.9688, 0.6172, 0.9844, 0.6172, 0.9844, 0.6172, 0.9688, 0.4844, 0.2656, 0.5, 0.2656, 0.5, 0.2812, 0.4844, 0.2812, 0.5781, 0.875, 0.5781, 0.8125, 0.5781, 0.8125, 0.5781, 0.875, 0.4844, 0.2812, 0.5, 0.2812, 0.5, 0.3125, 0.4844, 0.3125, 0.4844, 0.4375, 0.5, 0.4375, 0.5, 0.4688, 0.4844, 0.4688, 0.4844, 0.7656, 0.5, 0.7656, 0.5, 0.7656, 0.4844, 0.7656, 0.4844, 0.375, 0.5, 0.375, 0.5, 0.4375, 0.4844, 0.4375, 0.4219, 0.9375, 0.4219, 0.9688, 0.4219, 0.9688, 0.4219, 0.9375, 0.3906, 0.7656, 0.4062, 0.7656, 0.4062, 0.7656, 0.3906, 0.7656, 0.4844, 0.3125, 0.5, 0.3125, 0.5, 0.375, 0.4844, 0.375, 0.4844, 0.4844, 0.5, 0.4844, 0.5, 0.5, 0.4844, 0.5, 0.4844, 0.5, 0.5, 0.5, 0.5, 0.75, 0.4844, 0.75, 0.4844, 0.0, 0.5, 0.0, 0.5, 0.25, 0.4844, 0.25, 0.5312, 0.7656, 0.5, 0.7656, 0.5, 0.7656, 0.5312, 0.7656, 0.5469, 0.4688, 0.5625, 0.4688, 0.5625, 0.4844, 0.5469, 0.4844, 0.5781, 0.7656, 0.5703, 0.7656, 0.5703, 0.7656, 0.5781, 0.7656, 0.5, 0.9844, 0.4844, 0.9844, 0.4844, 0.9844, 0.5, 0.9844, 0.5469, 0.25, 0.5625, 0.25, 0.5625, 0.2656, 0.5469, 0.2656, 0.4062, 0.9844, 0.3906, 0.9844, 0.3906, 0.9844, 0.4062, 0.9844, 0.5469, 0.2656, 0.5625, 0.2656, 0.5625, 0.2812, 0.5469, 0.2812, 0.4766, 0.8125, 0.4766, 0.875, 0.4766, 0.875, 0.4766, 0.8125, 0.5469, 0.2812, 0.5625, 0.2812, 0.5625, 0.3125, 0.5469, 0.3125, 0.5469, 0.4375, 0.5625, 0.4375, 0.5625, 0.4688, 0.5469, 0.4688, 0.4219, 0.9688, 0.4219, 0.9844, 0.4219, 0.9844, 0.4219, 0.9688, 0.5469, 0.375, 0.5625, 0.375, 0.5625, 0.4375, 0.5469, 0.4375, 0.5469, 0.7656, 0.5625, 0.7656, 0.5625, 0.7656, 0.5469, 0.7656, 0.4766, 0.7812, 0.4766, 0.8125, 0.4766, 0.8125, 0.4766, 0.7812, 0.5469, 0.3125, 0.5625, 0.3125, 0.5625, 0.375, 0.5469, 0.375, 0.5469, 0.4844, 0.5625, 0.4844, 0.5625, 0.5, 0.5469, 0.5, 0.5469, 0.5, 0.5625, 0.5, 0.5625, 0.75, 0.5469, 0.75, 0.5469, 0.0, 0.5625, 0.0, 0.5625, 0.25, 0.5469, 0.25, 0.5, 0.9844, 0.5312, 0.9844, 0.5312, 0.9844, 0.5, 0.9844, 0.5781, 0.4688, 0.5938, 0.4688, 0.5938, 0.4844, 0.5781, 0.4844, 0.6406, 0.75, 0.6562, 0.75, 0.6562, 0.75, 0.6406, 0.75, 0.5625, 0.9844, 0.5469, 0.9844, 0.5469, 0.9844, 0.5625, 0.9844, 0.5781, 0.25, 0.5938, 0.25, 0.5938, 0.2656, 0.5781, 0.2656, 0.4766, 0.7656, 0.4766, 0.7812, 0.4766, 0.7812, 0.4766, 0.7656, 0.5781, 0.2656, 0.5938, 0.2656, 0.5938, 0.2812, 0.5781, 0.2812, 0.5396, 0.8125, 0.5396, 0.875, 0.5396, 0.875, 0.5396, 0.8125, 0.5781, 0.2812, 0.5938, 0.2812, 0.5938, 0.3125, 0.5781, 0.3125, 0.5781, 0.4375, 0.5938, 0.4375, 0.5938, 0.4688, 0.5781, 0.4688, 0.5625, 0.7656, 0.5703, 0.7656, 0.5703, 0.7656, 0.5625, 0.7656, 0.5781, 0.375, 0.5938, 0.375, 0.5938, 0.4375, 0.5781, 0.4375, 0.5396, 0.7812, 0.5396, 0.8125, 0.5396, 0.8125, 0.5396, 0.7812, 0.5703, 0.9844, 0.5625, 0.9844, 0.5625, 0.9844, 0.5703, 0.9844, 0.5781, 0.3125, 0.5938, 0.3125, 0.5938, 0.375, 0.5781, 0.375, 0.5781, 0.4844, 0.5938, 0.4844, 0.5938, 0.5, 0.5781, 0.5, 0.5781, 0.5, 0.5938, 0.5, 0.5938, 0.75, 0.5781, 0.75, 0.5781, 0.0, 0.5938, 0.0, 0.5938, 0.25, 0.5781, 0.25, 0.5703, 0.9844, 0.5781, 0.9844, 0.5781, 0.9844, 0.5703, 0.9844, 0.5938, 0.4688, 0.6094, 0.4688, 0.6094, 0.4844, 0.5938, 0.4844, 0.6172, 0.9375, 0.6172, 0.875, 0.6172, 0.875, 0.6172, 0.9375, 0.5781, 0.7656, 0.5938, 0.7656, 0.5938, 0.7656, 0.5781, 0.7656, 0.5938, 0.25, 0.6094, 0.25, 0.6094, 0.2656, 0.5938, 0.2656, 0.5938, 0.9844, 0.5781, 0.9844, 0.5781, 0.9844, 0.5938, 0.9844, 0.5938, 0.2656, 0.6094, 0.2656, 0.6094, 0.2812, 0.5938, 0.2812, 0.4766, 0.875, 0.4766, 0.9375, 0.4766, 0.9375, 0.4766, 0.875, 0.5938, 0.2812, 0.6094, 0.2812, 0.6094, 0.3125, 0.5938, 0.3125, 0.5938, 0.4375, 0.6094, 0.4375, 0.6094, 0.4688, 0.5938, 0.4688, 0.5396, 0.7656, 0.5396, 0.7812, 0.5396, 0.7812, 0.5396, 0.7656, 0.5938, 0.375, 0.6094, 0.375, 0.6094, 0.4375, 0.5938, 0.4375, 0.5703, 0.8125, 0.5703, 0.875, 0.5703, 0.875, 0.5703, 0.8125, 0.3906, 0.9844, 0.3906, 0.9688, 0.3906, 0.9688, 0.3906, 0.9844, 0.5938, 0.3125, 0.6094, 0.3125, 0.6094, 0.375, 0.5938, 0.375, 0.5938, 0.4844, 0.6094, 0.4844, 0.6094, 0.5, 0.5938, 0.5, 0.5938, 0.5, 0.6094, 0.5, 0.6094, 0.75, 0.5938, 0.75, 0.5938, 0.0, 0.6094, 0.0, 0.6094, 0.25, 0.5938, 0.25, 0.3906, 0.0, 0.3828, 0.0, 0.3828, 0.0, 0.3906, 0.0, 0.6094, 0.4688, 0.6172, 0.4688, 0.6172, 0.4844, 0.6094, 0.4844, 0.6172, 0.9688, 0.6172, 0.9375, 0.6172, 0.9375, 0.6172, 0.9688, 0.4297, 0.875, 0.4297, 0.8125, 0.4297, 0.8125, 0.4297, 0.875, 0.6094, 0.25, 0.6172, 0.25, 0.6172, 0.2656, 0.6094, 0.2656, 0.4844, 0.9844, 0.4844, 0.9688, 0.4844, 0.9688, 0.4844, 0.9844, 0.6094, 0.2656, 0.6172, 0.2656, 0.6172, 0.2812, 0.6094, 0.2812, 0.5703, 0.7812, 0.5703, 0.8125, 0.5703, 0.8125, 0.5703, 0.7812, 0.6094, 0.2812, 0.6172, 0.2812, 0.6172, 0.3125, 0.6094, 0.3125, 0.6094, 0.4375, 0.6172, 0.4375, 0.6172, 0.4688, 0.6094, 0.4688, 0.4688, 0.7656, 0.4766, 0.7656, 0.4766, 0.7656, 0.4688, 0.7656, 0.6094, 0.375, 0.6172, 0.375, 0.6172, 0.4375, 0.6094, 0.4375, 0.4297, 0.8125, 0.4297, 0.7812, 0.4297, 0.7812, 0.4297, 0.8125, 0.4766, 0.9375, 0.4766, 0.9688, 0.4766, 0.9688, 0.4766, 0.9375, 0.6094, 0.3125, 0.6172, 0.3125, 0.6172, 0.375, 0.6094, 0.375, 0.6094, 0.4844, 0.6172, 0.4844, 0.6172, 0.5, 0.6094, 0.5, 0.6094, 0.5, 0.6172, 0.5, 0.6172, 0.75, 0.6094, 0.75, 0.6094, 0.0, 0.6172, 0.0, 0.6172, 0.25, 0.6094, 0.25, 0.4766, 0.75, 0.4844, 0.75, 0.4844, 0.75, 0.4766, 0.75, 0.3125, 0.75, 0.3438, 0.75, 0.3438, 0.75, 0.3125, 0.75, 0.4297, 0.0, 0.4375, 0.0, 0.4375, 0.25, 0.4297, 0.25, 0.4297, 0.5, 0.4375, 0.5, 0.4375, 0.75, 0.4297, 0.75, 0.4297, 0.4844, 0.4375, 0.4844, 0.4375, 0.5, 0.4297, 0.5, 0.4297, 0.3125, 0.4375, 0.3125, 0.4375, 0.375, 0.4297, 0.375, 0.4062, 0.7656, 0.4219, 0.7656, 0.4219, 0.7656, 0.4062, 0.7656, 0.4766, 0.9844, 0.4688, 0.9844, 0.4688, 0.9844, 0.4766, 0.9844, 0.4297, 0.375, 0.4375, 0.375, 0.4375, 0.4375, 0.4297, 0.4375, 0.3906, 0.9688, 0.3906, 0.9375, 0.3906, 0.9375, 0.3906, 0.9688, 0.4297, 0.4375, 0.4375, 0.4375, 0.4375, 0.4688, 0.4297, 0.4688, 0.4297, 0.2812, 0.4375, 0.2812, 0.4375, 0.3125, 0.4297, 0.3125, 0.4844, 0.9688, 0.4844, 0.9375, 0.4844, 0.9375, 0.4844, 0.9688, 0.4297, 0.2656, 0.4375, 0.2656, 0.4375, 0.2812, 0.4297, 0.2812, 0.4219, 0.9844, 0.4062, 0.9844, 0.4062, 0.9844, 0.4219, 0.9844, 0.4297, 0.25, 0.4375, 0.25, 0.4375, 0.2656, 0.4297, 0.2656, 0.5396, 0.875, 0.5396, 0.9375, 0.5396, 0.9375, 0.5396, 0.875, 0.4062, 0.75, 0.4219, 0.75, 0.4219, 0.75, 0.4062, 0.75, 0.4297, 0.4688, 0.4375, 0.4688, 0.4375, 0.4844, 0.4297, 0.4844, 0.3906, 0.4688, 0.4062, 0.4688, 0.4062, 0.4844, 0.3906, 0.4844, 0.4297, 0.7656, 0.4219, 0.7656, 0.4219, 0.7656, 0.4297, 0.7656, 0.5703, 0.7656, 0.5703, 0.7812, 0.5703, 0.7812, 0.5703, 0.7656, 0.3906, 0.25, 0.4062, 0.25, 0.4062, 0.2656, 0.3906, 0.2656, 0.4297, 0.7812, 0.4297, 0.7656, 0.4297, 0.7656, 0.4297, 0.7812, 0.3906, 0.2656, 0.4062, 0.2656, 0.4062, 0.2812, 0.3906, 0.2812, 0.5469, 0.9844, 0.5469, 0.9688, 0.5469, 0.9688, 0.5469, 0.9844, 0.3906, 0.2812, 0.4062, 0.2812, 0.4062, 0.3125, 0.3906, 0.3125, 0.3906, 0.4375, 0.4062, 0.4375, 0.4062, 0.4688, 0.3906, 0.4688, 0.4766, 0.9688, 0.4766, 0.9844, 0.4766, 0.9844, 0.4766, 0.9688, 0.3906, 0.375, 0.4062, 0.375, 0.4062, 0.4375, 0.3906, 0.4375, 0.6094, 0.7656, 0.6172, 0.7656, 0.6172, 0.7656, 0.6094, 0.7656, 0.3906, 0.9375, 0.3906, 0.875, 0.3906, 0.875, 0.3906, 0.9375, 0.3906, 0.3125, 0.4062, 0.3125, 0.4062, 0.375, 0.3906, 0.375, 0.3906, 0.4844, 0.4062, 0.4844, 0.4062, 0.5, 0.3906, 0.5, 0.3906, 0.5, 0.4062, 0.5, 0.4062, 0.75, 0.3906, 0.75, 0.3906, 0.0, 0.4062, 0.0, 0.4062, 0.25, 0.3906, 0.25, 0.4219, 0.9844, 0.4297, 0.9844, 0.4297, 0.9844, 0.4219, 0.9844, 0.4062, 0.7656, 0.3906, 0.7656, 0.3906, 0.7656, 0.4062, 0.7656, 0.3828, 0.0, 0.3906, 0.0, 0.3906, 0.25, 0.3828, 0.25, 0.3828, 0.5, 0.3906, 0.5, 0.3906, 0.75, 0.3828, 0.75, 0.3828, 0.4844, 0.3906, 0.4844, 0.3906, 0.5, 0.3828, 0.5, 0.3828, 0.3125, 0.3906, 0.3125, 0.3906, 0.375, 0.3828, 0.375, 0.3906, 0.9375, 0.3906, 0.9688, 0.3906, 0.9688, 0.3906, 0.9375, 0.3828, 0.9375, 0.3828, 0.875, 0.3828, 0.875, 0.3828, 0.9375, 0.3828, 0.375, 0.3906, 0.375, 0.3906, 0.4375, 0.3828, 0.4375, 0.3906, 0.8125, 0.3906, 0.875, 0.3906, 0.875, 0.3906, 0.8125, 0.3828, 0.4375, 0.3906, 0.4375, 0.3906, 0.4688, 0.3828, 0.4688, 0.3828, 0.2812, 0.3906, 0.2812, 0.3906, 0.3125, 0.3828, 0.3125, 0.3906, 0.875, 0.3906, 0.9375, 0.3906, 0.9375, 0.3906, 0.875, 0.3828, 0.2656, 0.3906, 0.2656, 0.3906, 0.2812, 0.3828, 0.2812, 0.3828, 0.875, 0.3828, 0.8125, 0.3828, 0.8125, 0.3828, 0.875, 0.3828, 0.25, 0.3906, 0.25, 0.3906, 0.2656, 0.3828, 0.2656, 0.3828, 0.7656, 0.3906, 0.7656, 0.3906, 0.7656, 0.3828, 0.7656, 0.6172, 0.9844, 0.6172, 0.9688, 0.6172, 0.9688, 0.6172, 0.9844, 0.3828, 0.4688, 0.3906, 0.4688, 0.3906, 0.4844, 0.3828, 0.4844, 0.375, 0.4688, 0.3828, 0.4688, 0.3828, 0.4844, 0.375, 0.4844, 0.3828, 0.8125, 0.3828, 0.875, 0.3828, 0.875, 0.3828, 0.8125, 0.3906, 0.9844, 0.4062, 0.9844, 0.4062, 0.9844, 0.3906, 0.9844, 0.375, 0.25, 0.3828, 0.25, 0.3828, 0.2656, 0.375, 0.2656, 0.3828, 0.7812, 0.3828, 0.8125, 0.3828, 0.8125, 0.3828, 0.7812, 0.375, 0.2656, 0.3828, 0.2656, 0.3828, 0.2812, 0.375, 0.2812, 0.6094, 0.75, 0.6172, 0.75, 0.6172, 0.75, 0.6094, 0.75, 0.375, 0.2812, 0.3828, 0.2812, 0.3828, 0.3125, 0.375, 0.3125, 0.375, 0.4375, 0.3828, 0.4375, 0.3828, 0.4688, 0.375, 0.4688, 0.3828, 0.7656, 0.3828, 0.7812, 0.3828, 0.7812, 0.3828, 0.7656, 0.375, 0.375, 0.3828, 0.375, 0.3828, 0.4375, 0.375, 0.4375, 0.5396, 0.75, 0.5469, 0.75, 0.5469, 0.75, 0.5396, 0.75, 0.6562, 0.75, 0.6875, 0.75, 0.6875, 0.75, 0.6562, 0.75, 0.375, 0.3125, 0.3828, 0.3125, 0.3828, 0.375, 0.375, 0.375, 0.375, 0.4844, 0.3828, 0.4844, 0.3828, 0.5, 0.375, 0.5, 0.375, 0.5, 0.3828, 0.5, 0.3828, 0.75, 0.375, 0.75, 0.375, 0.0, 0.3828, 0.0, 0.3828, 0.25, 0.375, 0.25, 0.4766, 0.7656, 0.4688, 0.7656, 0.4688, 0.7656, 0.4766, 0.7656, 0.6094, 0.0, 0.5938, 0.0, 0.5938, 0.0, 0.6094, 0.0, 0.5703, 0.0, 0.5781, 0.0, 0.5781, 0.25, 0.5703, 0.25, 0.5703, 0.5, 0.5781, 0.5, 0.5781, 0.75, 0.5703, 0.75, 0.5703, 0.4844, 0.5781, 0.4844, 0.5781, 0.5, 0.5703, 0.5, 0.5703, 0.3125, 0.5781, 0.3125, 0.5781, 0.375, 0.5703, 0.375, 0.5703, 0.8125, 0.5781, 0.8125, 0.5781, 0.875, 0.5703, 0.875, 0.5703, 0.7812, 0.5781, 0.7812, 0.5781, 0.8125, 0.5703, 0.8125, 0.5703, 0.375, 0.5781, 0.375, 0.5781, 0.4375, 0.5703, 0.4375, 0.5703, 0.7656, 0.5781, 0.7656, 0.5781, 0.7812, 0.5703, 0.7812, 0.5703, 0.4375, 0.5781, 0.4375, 0.5781, 0.4688, 0.5703, 0.4688, 0.5703, 0.2812, 0.5781, 0.2812, 0.5781, 0.3125, 0.5703, 0.3125, 0.5703, 0.875, 0.5781, 0.875, 0.5781, 0.9375, 0.5703, 0.9375, 0.5703, 0.2656, 0.5781, 0.2656, 0.5781, 0.2812, 0.5703, 0.2812, 0.5703, 0.9375, 0.5781, 0.9375, 0.5781, 0.9688, 0.5703, 0.9688, 0.5703, 0.25, 0.5781, 0.25, 0.5781, 0.2656, 0.5703, 0.2656, 0.5703, 0.9688, 0.5781, 0.9688, 0.5781, 0.9844, 0.5703, 0.9844, 0.4688, 0.9844, 0.4766, 0.9844, 0.4766, 0.9844, 0.4688, 0.9844, 0.5703, 0.4688, 0.5781, 0.4688, 0.5781, 0.4844, 0.5703, 0.4844, 0.5625, 0.4688, 0.5703, 0.4688, 0.5703, 0.4844, 0.5625, 0.4844, 0.3828, 0.875, 0.3828, 0.9375, 0.3828, 0.9375, 0.3828, 0.875, 0.4844, 0.9375, 0.4844, 0.875, 0.4844, 0.875, 0.4844, 0.9375, 0.5625, 0.25, 0.5703, 0.25, 0.5703, 0.2656, 0.5625, 0.2656, 0.5396, 0.9375, 0.5396, 0.9688, 0.5396, 0.9688, 0.5396, 0.9375, 0.5625, 0.2656, 0.5703, 0.2656, 0.5703, 0.2812, 0.5625, 0.2812, 0.6172, 0.9844, 0.6094, 0.9844, 0.6094, 0.9844, 0.6172, 0.9844, 0.5625, 0.2812, 0.5703, 0.2812, 0.5703, 0.3125, 0.5625, 0.3125, 0.5625, 0.4375, 0.5703, 0.4375, 0.5703, 0.4688, 0.5625, 0.4688, 0.5312, 0.7656, 0.5396, 0.7656, 0.5396, 0.7656, 0.5312, 0.7656, 0.5625, 0.375, 0.5703, 0.375, 0.5703, 0.4375, 0.5625, 0.4375, 0.5469, 0.9688, 0.5469, 0.9375, 0.5469, 0.9375, 0.5469, 0.9688, 0.5703, 0.875, 0.5703, 0.9375, 0.5703, 0.9375, 0.5703, 0.875, 0.5625, 0.3125, 0.5703, 0.3125, 0.5703, 0.375, 0.5625, 0.375, 0.5625, 0.4844, 0.5703, 0.4844, 0.5703, 0.5, 0.5625, 0.5, 0.5625, 0.5, 0.5703, 0.5, 0.5703, 0.75, 0.5625, 0.75, 0.5625, 0.0, 0.5703, 0.0, 0.5703, 0.25, 0.5625, 0.25, 0.25, 0.75, 0.3125, 0.75, 0.3125, 0.75, 0.25, 0.75, 0.5, 0.75, 0.5312, 0.75, 0.5312, 0.75, 0.5, 0.75, 0.5, 0.0, 0.5312, 0.0, 0.5312, 0.25, 0.5, 0.25, 0.5, 0.5, 0.5312, 0.5, 0.5312, 0.75, 0.5, 0.75, 0.5, 0.4844, 0.5312, 0.4844, 0.5312, 0.5, 0.5, 0.5, 0.5, 0.3125, 0.5312, 0.3125, 0.5312, 0.375, 0.5, 0.375, 0.5396, 0.9844, 0.5312, 0.9844, 0.5312, 0.9844, 0.5396, 0.9844, 0.4297, 0.9375, 0.4297, 0.875, 0.4297, 0.875, 0.4297, 0.9375, 0.5, 0.375, 0.5312, 0.375, 0.5312, 0.4375, 0.5, 0.4375, 0.6172, 0.8125, 0.6172, 0.875, 0.6172, 0.875, 0.6172, 0.8125, 0.5, 0.4375, 0.5312, 0.4375, 0.5312, 0.4688, 0.5, 0.4688, 0.5, 0.2812, 0.5312, 0.2812, 0.5312, 0.3125, 0.5, 0.3125, 0.5396, 0.9688, 0.5396, 0.9844, 0.5396, 0.9844, 0.5396, 0.9688, 0.5, 0.2656, 0.5312, 0.2656, 0.5312, 0.2812, 0.5, 0.2812, 0.5781, 0.9844, 0.5781, 0.9688, 0.5781, 0.9688, 0.5781, 0.9844, 0.5, 0.25, 0.5312, 0.25, 0.5312, 0.2656, 0.5, 0.2656, 0.5, 0.7656, 0.5312, 0.7656, 0.5312, 0.7656, 0.5, 0.7656, 0.5312, 0.0, 0.5, 0.0, 0.5, 0.0, 0.5312, 0.0, 0.5, 0.4688, 0.5312, 0.4688, 0.5312, 0.4844, 0.5, 0.4844, 0.3828, 0.9375, 0.3828, 0.9688, 0.3828, 0.9688, 0.3828, 0.9375, 0.5396, 0.0, 0.5469, 0.0, 0.5469, 0.25, 0.5396, 0.25, 0.5396, 0.5, 0.5469, 0.5, 0.5469, 0.75, 0.5396, 0.75, 0.5396, 0.4844, 0.5469, 0.4844, 0.5469, 0.5, 0.5396, 0.5, 0.5396, 0.3125, 0.5469, 0.3125, 0.5469, 0.375, 0.5396, 0.375, 0.5396, 0.8125, 0.5469, 0.8125, 0.5469, 0.875, 0.5396, 0.875, 0.5396, 0.7812, 0.5469, 0.7812, 0.5469, 0.8125, 0.5396, 0.8125, 0.5396, 0.375, 0.5469, 0.375, 0.5469, 0.4375, 0.5396, 0.4375, 0.5396, 0.7656, 0.5469, 0.7656, 0.5469, 0.7812, 0.5396, 0.7812, 0.5396, 0.4375, 0.5469, 0.4375, 0.5469, 0.4688, 0.5396, 0.4688, 0.5396, 0.2812, 0.5469, 0.2812, 0.5469, 0.3125, 0.5396, 0.3125, 0.5396, 0.875, 0.5469, 0.875, 0.5469, 0.9375, 0.5396, 0.9375, 0.5396, 0.2656, 0.5469, 0.2656, 0.5469, 0.2812, 0.5396, 0.2812, 0.5396, 0.9375, 0.5469, 0.9375, 0.5469, 0.9688, 0.5396, 0.9688, 0.5396, 0.25, 0.5469, 0.25, 0.5469, 0.2656, 0.5396, 0.2656, 0.5396, 0.9688, 0.5469, 0.9688, 0.5469, 0.9844, 0.5396, 0.9844, 0.5703, 0.75, 0.5781, 0.75, 0.5781, 0.75, 0.5703, 0.75, 0.5396, 0.4688, 0.5469, 0.4688, 0.5469, 0.4844, 0.5396, 0.4844, 0.5312, 0.4688, 0.5396, 0.4688, 0.5396, 0.4844, 0.5312, 0.4844, 0.5, 0.0, 0.4844, 0.0, 0.4844, 0.0, 0.5, 0.0, 0.3906, 0.7812, 0.3906, 0.7656, 0.3906, 0.7656, 0.3906, 0.7812, 0.5312, 0.25, 0.5396, 0.25, 0.5396, 0.2656, 0.5312, 0.2656, 0.6172, 0.7812, 0.6172, 0.8125, 0.6172, 0.8125, 0.6172, 0.7812, 0.5312, 0.2656, 0.5396, 0.2656, 0.5396, 0.2812, 0.5312, 0.2812, 0.4844, 0.7812, 0.4844, 0.7656, 0.4844, 0.7656, 0.4844, 0.7812, 0.5312, 0.2812, 0.5396, 0.2812, 0.5396, 0.3125, 0.5312, 0.3125, 0.5312, 0.4375, 0.5396, 0.4375, 0.5396, 0.4688, 0.5312, 0.4688, 0.5469, 0.9375, 0.5469, 0.875, 0.5469, 0.875, 0.5469, 0.9375, 0.5312, 0.375, 0.5396, 0.375, 0.5396, 0.4375, 0.5312, 0.4375, 0.5703, 0.9375, 0.5703, 0.9688, 0.5703, 0.9688, 0.5703, 0.9375, 0.5312, 0.9844, 0.5, 0.9844, 0.5, 0.9844, 0.5312, 0.9844, 0.5312, 0.3125, 0.5396, 0.3125, 0.5396, 0.375, 0.5312, 0.375, 0.5312, 0.4844, 0.5396, 0.4844, 0.5396, 0.5, 0.5312, 0.5, 0.5312, 0.5, 0.5396, 0.5, 0.5396, 0.75, 0.5312, 0.75, 0.5312, 0.0, 0.5396, 0.0, 0.5396, 0.25, 0.5312, 0.25, 0.5703, 0.7656, 0.5625, 0.7656, 0.5625, 0.7656, 0.5703, 0.7656, 0.5396, 0.7656, 0.5312, 0.7656, 0.5312, 0.7656, 0.5396, 0.7656, 0.4375, 0.0, 0.4688, 0.0, 0.4688, 0.25, 0.4375, 0.25, 0.4375, 0.5, 0.4688, 0.5, 0.4688, 0.75, 0.4375, 0.75, 0.4375, 0.4844, 0.4688, 0.4844, 0.4688, 0.5, 0.4375, 0.5, 0.4375, 0.3125, 0.4688, 0.3125, 0.4688, 0.375, 0.4375, 0.375, 0.4297, 0.9688, 0.4297, 0.9375, 0.4297, 0.9375, 0.4297, 0.9688, 0.5781, 0.9688, 0.5781, 0.9375, 0.5781, 0.9375, 0.5781, 0.9688, 0.4375, 0.375, 0.4688, 0.375, 0.4688, 0.4375, 0.4375, 0.4375, 0.3906, 0.8125, 0.3906, 0.7812, 0.3906, 0.7812, 0.3906, 0.8125, 0.4375, 0.4375, 0.4688, 0.4375, 0.4688, 0.4688, 0.4375, 0.4688, 0.4375, 0.2812, 0.4688, 0.2812, 0.4688, 0.3125, 0.4375, 0.3125, 0.6172, 0.7656, 0.6172, 0.7812, 0.6172, 0.7812, 0.6172, 0.7656, 0.4375, 0.2656, 0.4688, 0.2656, 0.4688, 0.2812, 0.4375, 0.2812, 0.4844, 0.8125, 0.4844, 0.7812, 0.4844, 0.7812, 0.4844, 0.8125, 0.4375, 0.25, 0.4688, 0.25, 0.4688, 0.2656, 0.4375, 0.2656, 0.5703, 0.9688, 0.5703, 0.9844, 0.5703, 0.9844, 0.5703, 0.9688, 0.3828, 0.9688, 0.3828, 0.9844, 0.3828, 0.9844, 0.3828, 0.9688, 0.4375, 0.4688, 0.4688, 0.4688, 0.4688, 0.4844, 0.4375, 0.4844, 0.5625, 0.9844, 0.5703, 0.9844, 0.5703, 0.9844, 0.5625, 0.9844, 0.4766, 0.0, 0.4844, 0.0, 0.4844, 0.25, 0.4766, 0.25, 0.4766, 0.5, 0.4844, 0.5, 0.4844, 0.75, 0.4766, 0.75, 0.4766, 0.4844, 0.4844, 0.4844, 0.4844, 0.5, 0.4766, 0.5, 0.4766, 0.3125, 0.4844, 0.3125, 0.4844, 0.375, 0.4766, 0.375, 0.4766, 0.8125, 0.4844, 0.8125, 0.4844, 0.875, 0.4766, 0.875, 0.4766, 0.7812, 0.4844, 0.7812, 0.4844, 0.8125, 0.4766, 0.8125, 0.4766, 0.375, 0.4844, 0.375, 0.4844, 0.4375, 0.4766, 0.4375, 0.4766, 0.7656, 0.4844, 0.7656, 0.4844, 0.7812, 0.4766, 0.7812, 0.4766, 0.4375, 0.4844, 0.4375, 0.4844, 0.4688, 0.4766, 0.4688, 0.4766, 0.2812, 0.4844, 0.2812, 0.4844, 0.3125, 0.4766, 0.3125, 0.4766, 0.875, 0.4844, 0.875, 0.4844, 0.9375, 0.4766, 0.9375, 0.4766, 0.2656, 0.4844, 0.2656, 0.4844, 0.2812, 0.4766, 0.2812, 0.4766, 0.9375, 0.4844, 0.9375, 0.4844, 0.9688, 0.4766, 0.9688, 0.4766, 0.25, 0.4844, 0.25, 0.4844, 0.2656, 0.4766, 0.2656, 0.4766, 0.9688, 0.4844, 0.9688, 0.4844, 0.9844, 0.4766, 0.9844, 0.5312, 0.9844, 0.5396, 0.9844, 0.5396, 0.9844, 0.5312, 0.9844, 0.4766, 0.4688, 0.4844, 0.4688, 0.4844, 0.4844, 0.4766, 0.4844, 0.4688, 0.4688, 0.4766, 0.4688, 0.4766, 0.4844, 0.4688, 0.4844, 0.1875, 0.75, 0.25, 0.75, 0.25, 0.75, 0.1875, 0.75, 0.4219, 0.8125, 0.4219, 0.875, 0.4219, 0.875, 0.4219, 0.8125, 0.4688, 0.25, 0.4766, 0.25, 0.4766, 0.2656, 0.4688, 0.2656, 0.3906, 0.875, 0.3906, 0.8125, 0.3906, 0.8125, 0.3906, 0.875, 0.4688, 0.2656, 0.4766, 0.2656, 0.4766, 0.2812, 0.4688, 0.2812, 0.4297, 0.9844, 0.4297, 0.9688, 0.4297, 0.9688, 0.4297, 0.9844, 0.4688, 0.2812, 0.4766, 0.2812, 0.4766, 0.3125, 0.4688, 0.3125, 0.4688, 0.4375, 0.4766, 0.4375, 0.4766, 0.4688, 0.4688, 0.4688, 0.4844, 0.875, 0.4844, 0.8125, 0.4844, 0.8125, 0.4844, 0.875, 0.4688, 0.375, 0.4766, 0.375, 0.4766, 0.4375, 0.4688, 0.4375, 0.5469, 0.7812, 0.5469, 0.7656, 0.5469, 0.7656, 0.5469, 0.7812, 0.5781, 0.9375, 0.5781, 0.875, 0.5781, 0.875, 0.5781, 0.9375, 0.4688, 0.3125, 0.4766, 0.3125, 0.4766, 0.375, 0.4688, 0.375, 0.4688, 0.4844, 0.4766, 0.4844, 0.4766, 0.5, 0.4688, 0.5, 0.4688, 0.5, 0.4766, 0.5, 0.4766, 0.75, 0.4688, 0.75, 0.4688, 0.0, 0.4766, 0.0, 0.4766, 0.25, 0.4688, 0.25, 0.4219, 0.75, 0.4297, 0.75, 0.4297, 0.75, 0.4219, 0.75, 0.4062, 0.4688, 0.4219, 0.4688, 0.4219, 0.4844, 0.4062, 0.4844, 0.3828, 0.0, 0.375, 0.0, 0.375, 0.0, 0.3828, 0.0, 0.4219, 0.7812, 0.4219, 0.8125, 0.4219, 0.8125, 0.4219, 0.7812, 0.4062, 0.25, 0.4219, 0.25, 0.4219, 0.2656, 0.4062, 0.2656, 0.4375, 0.7656, 0.4688, 0.7656, 0.4688, 0.7656, 0.4375, 0.7656, 0.4062, 0.2656, 0.4219, 0.2656, 0.4219, 0.2812, 0.4062, 0.2812, 0.6172, 0.875, 0.6172, 0.9375, 0.6172, 0.9375, 0.6172, 0.875, 0.4062, 0.2812, 0.4219, 0.2812, 0.4219, 0.3125, 0.4062, 0.3125, 0.4062, 0.4375, 0.4219, 0.4375, 0.4219, 0.4688, 0.4062, 0.4688, 0.4688, 0.9844, 0.4375, 0.9844, 0.4375, 0.9844, 0.4688, 0.9844, 0.4062, 0.375, 0.4219, 0.375, 0.4219, 0.4375, 0.4062, 0.4375, 0.5469, 0.8125, 0.5469, 0.7812, 0.5469, 0.7812, 0.5469, 0.8125, 0.4219, 0.7656, 0.4219, 0.7812, 0.4219, 0.7812, 0.4219, 0.7656, 0.4062, 0.3125, 0.4219, 0.3125, 0.4219, 0.375, 0.4062, 0.375, 0.4062, 0.4844, 0.4219, 0.4844, 0.4219, 0.5, 0.4062, 0.5, 0.4062, 0.5, 0.4219, 0.5, 0.4219, 0.75, 0.4062, 0.75, 0.4062, 0.0, 0.4219, 0.0, 0.4219, 0.25, 0.4062, 0.25, 0.6875, 0.75, 0.75, 0.75, 0.75, 0.75, 0.6875, 0.75, 0.4219, 0.4688, 0.4297, 0.4688, 0.4297, 0.4844, 0.4219, 0.4844, 0.3906, 0.75, 0.4062, 0.75, 0.4062, 0.75, 0.3906, 0.75, 0.4219, 0.9688, 0.4297, 0.9688, 0.4297, 0.9844, 0.4219, 0.9844, 0.4219, 0.25, 0.4297, 0.25, 0.4297, 0.2656, 0.4219, 0.2656, 0.4219, 0.9375, 0.4297, 0.9375, 0.4297, 0.9688, 0.4219, 0.9688, 0.4219, 0.2656, 0.4297, 0.2656, 0.4297, 0.2812, 0.4219, 0.2812, 0.4219, 0.875, 0.4297, 0.875, 0.4297, 0.9375, 0.4219, 0.9375, 0.4219, 0.2812, 0.4297, 0.2812, 0.4297, 0.3125, 0.4219, 0.3125, 0.4219, 0.4375, 0.4297, 0.4375, 0.4297, 0.4688, 0.4219, 0.4688, 0.4219, 0.7656, 0.4297, 0.7656, 0.4297, 0.7812, 0.4219, 0.7812, 0.4219, 0.375, 0.4297, 0.375, 0.4297, 0.4375, 0.4219, 0.4375, 0.4219, 0.7812, 0.4297, 0.7812, 0.4297, 0.8125, 0.4219, 0.8125, 0.4219, 0.8125, 0.4297, 0.8125, 0.4297, 0.875, 0.4219, 0.875, 0.4219, 0.3125, 0.4297, 0.3125, 0.4297, 0.375, 0.4219, 0.375, 0.4219, 0.4844, 0.4297, 0.4844, 0.4297, 0.5, 0.4219, 0.5, 0.4219, 0.5, 0.4297, 0.5, 0.4297, 0.75, 0.4219, 0.75, 0.4219, 0.0, 0.4297, 0.0, 0.4297, 0.25, 0.4219, 0.25, 0.4375, 0.7656, 0.4297, 0.7656, 0.4297, 0.7656, 0.4375, 0.7656, 0.4844, 0.9688, 0.5, 0.9688, 0.5, 0.9844, 0.4844, 0.9844, 0.4844, 0.9375, 0.5, 0.9375, 0.5, 0.9688, 0.4844, 0.9688, 0.4844, 0.875, 0.5, 0.875, 0.5, 0.9375, 0.4844, 0.9375, 0.4844, 0.7656, 0.5, 0.7656, 0.5, 0.7812, 0.4844, 0.7812, 0.4844, 0.7812, 0.5, 0.7812, 0.5, 0.8125, 0.4844, 0.8125, 0.4844, 0.8125, 0.5, 0.8125, 0.5, 0.875, 0.4844, 0.875, 0.5469, 0.9688, 0.5625, 0.9688, 0.5625, 0.9844, 0.5469, 0.9844, 0.5469, 0.9375, 0.5625, 0.9375, 0.5625, 0.9688, 0.5469, 0.9688, 0.5469, 0.875, 0.5625, 0.875, 0.5625, 0.9375, 0.5469, 0.9375, 0.5469, 0.7656, 0.5625, 0.7656, 0.5625, 0.7812, 0.5469, 0.7812, 0.5469, 0.7812, 0.5625, 0.7812, 0.5625, 0.8125, 0.5469, 0.8125, 0.5469, 0.8125, 0.5625, 0.8125, 0.5625, 0.875, 0.5469, 0.875, 0.5781, 0.9688, 0.5938, 0.9688, 0.5938, 0.9844, 0.5781, 0.9844, 0.5781, 0.9375, 0.5938, 0.9375, 0.5938, 0.9688, 0.5781, 0.9688, 0.5781, 0.875, 0.5938, 0.875, 0.5938, 0.9375, 0.5781, 0.9375, 0.5781, 0.7656, 0.5938, 0.7656, 0.5938, 0.7812, 0.5781, 0.7812, 0.5781, 0.7812, 0.5938, 0.7812, 0.5938, 0.8125, 0.5781, 0.8125, 0.5781, 0.8125, 0.5938, 0.8125, 0.5938, 0.875, 0.5781, 0.875, 0.5938, 0.9688, 0.6094, 0.9688, 0.6094, 0.9844, 0.5938, 0.9844, 0.5938, 0.9375, 0.6094, 0.9375, 0.6094, 0.9688, 0.5938, 0.9688, 0.5938, 0.875, 0.6094, 0.875, 0.6094, 0.9375, 0.5938, 0.9375, 0.5938, 0.7656, 0.6094, 0.7656, 0.6094, 0.7812, 0.5938, 0.7812, 0.5938, 0.7812, 0.6094, 0.7812, 0.6094, 0.8125, 0.5938, 0.8125, 0.5938, 0.8125, 0.6094, 0.8125, 0.6094, 0.875, 0.5938, 0.875, 0.6094, 0.9688, 0.6172, 0.9688, 0.6172, 0.9844, 0.6094, 0.9844, 0.6094, 0.9375, 0.6172, 0.9375, 0.6172, 0.9688, 0.6094, 0.9688, 0.6094, 0.875, 0.6172, 0.875, 0.6172, 0.9375, 0.6094, 0.9375, 0.6094, 0.7656, 0.6172, 0.7656, 0.6172, 0.7812, 0.6094, 0.7812, 0.6094, 0.7812, 0.6172, 0.7812, 0.6172, 0.8125, 0.6094, 0.8125, 0.6094, 0.8125, 0.6172, 0.8125, 0.6172, 0.875, 0.6094, 0.875, 0.4297, 0.8125, 0.4375, 0.8125, 0.4375, 0.875, 0.4297, 0.875, 0.4297, 0.7812, 0.4375, 0.7812, 0.4375, 0.8125, 0.4297, 0.8125, 0.4297, 0.7656, 0.4375, 0.7656, 0.4375, 0.7812, 0.4297, 0.7812, 0.4297, 0.875, 0.4375, 0.875, 0.4375, 0.9375, 0.4297, 0.9375, 0.4297, 0.9375, 0.4375, 0.9375, 0.4375, 0.9688, 0.4297, 0.9688, 0.4297, 0.9688, 0.4375, 0.9688, 0.4375, 0.9844, 0.4297, 0.9844, 0.3906, 0.9688, 0.4062, 0.9688, 0.4062, 0.9844, 0.3906, 0.9844, 0.3906, 0.9375, 0.4062, 0.9375, 0.4062, 0.9688, 0.3906, 0.9688, 0.3906, 0.875, 0.4062, 0.875, 0.4062, 0.9375, 0.3906, 0.9375, 0.3906, 0.7656, 0.4062, 0.7656, 0.4062, 0.7812, 0.3906, 0.7812, 0.3906, 0.7812, 0.4062, 0.7812, 0.4062, 0.8125, 0.3906, 0.8125, 0.3906, 0.8125, 0.4062, 0.8125, 0.4062, 0.875, 0.3906, 0.875, 0.5625, 0.9688, 0.5703, 0.9688, 0.5703, 0.9844, 0.5625, 0.9844, 0.5625, 0.9375, 0.5703, 0.9375, 0.5703, 0.9688, 0.5625, 0.9688, 0.5625, 0.875, 0.5703, 0.875, 0.5703, 0.9375, 0.5625, 0.9375, 0.5625, 0.7656, 0.5703, 0.7656, 0.5703, 0.7812, 0.5625, 0.7812, 0.5625, 0.7812, 0.5703, 0.7812, 0.5703, 0.8125, 0.5625, 0.8125, 0.5625, 0.8125, 0.5703, 0.8125, 0.5703, 0.875, 0.5625, 0.875, 0.5, 0.8125, 0.5312, 0.8125, 0.5312, 0.875, 0.5, 0.875, 0.5, 0.7812, 0.5312, 0.7812, 0.5312, 0.8125, 0.5, 0.8125, 0.5, 0.7656, 0.5312, 0.7656, 0.5312, 0.7812, 0.5, 0.7812, 0.5, 0.875, 0.5312, 0.875, 0.5312, 0.9375, 0.5, 0.9375, 0.5, 0.9375, 0.5312, 0.9375, 0.5312, 0.9688, 0.5, 0.9688, 0.5, 0.9688, 0.5312, 0.9688, 0.5312, 0.9844, 0.5, 0.9844, 0.5312, 0.9688, 0.5396, 0.9688, 0.5396, 0.9844, 0.5312, 0.9844, 0.5312, 0.9375, 0.5396, 0.9375, 0.5396, 0.9688, 0.5312, 0.9688, 0.5312, 0.875, 0.5396, 0.875, 0.5396, 0.9375, 0.5312, 0.9375, 0.5312, 0.7656, 0.5396, 0.7656, 0.5396, 0.7812, 0.5312, 0.7812, 0.5312, 0.7812, 0.5396, 0.7812, 0.5396, 0.8125, 0.5312, 0.8125, 0.5312, 0.8125, 0.5396, 0.8125, 0.5396, 0.875, 0.5312, 0.875, 0.4375, 0.8125, 0.4688, 0.8125, 0.4688, 0.875, 0.4375, 0.875, 0.4375, 0.7812, 0.4688, 0.7812, 0.4688, 0.8125, 0.4375, 0.8125, 0.4375, 0.7656, 0.4688, 0.7656, 0.4688, 0.7812, 0.4375, 0.7812, 0.4375, 0.875, 0.4688, 0.875, 0.4688, 0.9375, 0.4375, 0.9375, 0.4375, 0.9375, 0.4688, 0.9375, 0.4688, 0.9688, 0.4375, 0.9688, 0.4375, 0.9688, 0.4688, 0.9688, 0.4688, 0.9844, 0.4375, 0.9844, 0.4688, 0.9688, 0.4766, 0.9688, 0.4766, 0.9844, 0.4688, 0.9844, 0.4688, 0.9375, 0.4766, 0.9375, 0.4766, 0.9688, 0.4688, 0.9688, 0.4688, 0.875, 0.4766, 0.875, 0.4766, 0.9375, 0.4688, 0.9375, 0.4688, 0.7656, 0.4766, 0.7656, 0.4766, 0.7812, 0.4688, 0.7812, 0.4688, 0.7812, 0.4766, 0.7812, 0.4766, 0.8125, 0.4688, 0.8125, 0.4688, 0.8125, 0.4766, 0.8125, 0.4766, 0.875, 0.4688, 0.875, 0.4062, 0.9688, 0.4219, 0.9688, 0.4219, 0.9844, 0.4062, 0.9844, 0.4062, 0.9375, 0.4219, 0.9375, 0.4219, 0.9688, 0.4062, 0.9688, 0.4062, 0.875, 0.4219, 0.875, 0.4219, 0.9375, 0.4062, 0.9375, 0.4062, 0.7656, 0.4219, 0.7656, 0.4219, 0.7812, 0.4062, 0.7812, 0.4062, 0.7812, 0.4219, 0.7812, 0.4219, 0.8125, 0.4062, 0.8125, 0.4062, 0.8125, 0.4219, 0.8125, 0.4219, 0.875, 0.4062, 0.875, 0.5781, 0.8125, 0.5781, 0.7812, 0.5781, 0.7812, 0.5781, 0.8125, 0.4375, 0.9844, 0.4297, 0.9844, 0.4297, 0.9844, 0.4375, 0.9844, 0.6094, 0.9844, 0.5938, 0.9844, 0.5938, 0.9844, 0.6094, 0.9844, 0.6172, 0.9375, 0.6172, 0.9688, 0.6172, 0.9688, 0.6172, 0.9375, 0.4297, 0.7656, 0.4375, 0.7656, 0.4375, 0.7656, 0.4297, 0.7656, 0.5938, 0.7656, 0.6094, 0.7656, 0.6094, 0.7656, 0.5938, 0.7656, 0.5781, 0.7812, 0.5781, 0.7656, 0.5781, 0.7656, 0.5781, 0.7812, 0.5469, 0.875, 0.5469, 0.8125, 0.5469, 0.8125, 0.5469, 0.875, 0.3828, 0.8125, 0.3906, 0.8125, 0.3906, 0.875, 0.3828, 0.875, 0.3828, 0.7812, 0.3906, 0.7812, 0.3906, 0.8125, 0.3828, 0.8125, 0.3828, 0.7656, 0.3906, 0.7656, 0.3906, 0.7812, 0.3828, 0.7812, 0.3828, 0.875, 0.3906, 0.875, 0.3906, 0.9375, 0.3828, 0.9375, 0.3828, 0.9375, 0.3906, 0.9375, 0.3906, 0.9688, 0.3828, 0.9688, 0.3828, 0.9688, 0.3906, 0.9688, 0.3906, 0.9844, 0.3828, 0.9844, 0.3906, 0.7812, 0.3906, 0.8125, 0.3906, 0.8125, 0.3906, 0.7812, 0.3906, 0.9688, 0.3906, 0.9844, 0.3906, 0.9844, 0.3906, 0.9688, 0.3906, 0.7656, 0.3906, 0.7812, 0.3906, 0.7812, 0.3906, 0.7656, 0.3828, 0.7812, 0.3828, 0.7656, 0.3828, 0.7656, 0.3828, 0.7812, 0.3828, 0.9844, 0.3828, 0.9688, 0.3828, 0.9688, 0.3828, 0.9844, 0.3906, 0.9844, 0.3828, 0.9844, 0.3828, 0.9844, 0.3906, 0.9844, 0.3828, 0.8125, 0.3828, 0.7812, 0.3828, 0.7812, 0.3828, 0.8125, 0.3828, 0.9688, 0.3828, 0.9375, 0.3828, 0.9375, 0.3828, 0.9688, 0.6172, 0.9844, 0.625, 0.9844, 0.625, 1.0, 0.6172, 1.0, 0.6172, 0.8125, 0.625, 0.8125, 0.625, 0.875, 0.6172, 0.875, 0.6172, 0.7812, 0.625, 0.7812, 0.625, 0.8125, 0.6172, 0.8125, 0.6172, 0.7656, 0.625, 0.7656, 0.625, 0.7812, 0.6172, 0.7812, 0.6172, 0.875, 0.625, 0.875, 0.625, 0.9375, 0.6172, 0.9375, 0.6172, 0.9375, 0.625, 0.9375, 0.625, 0.9688, 0.6172, 0.9688, 0.6172, 0.9688, 0.625, 0.9688, 0.625, 0.9844, 0.6172, 0.9844, 0.6172, 0.75, 0.625, 0.75, 0.625, 0.7656, 0.6172, 0.7656, 0.4844, 0.75, 0.5, 0.75, 0.5, 0.7656, 0.4844, 0.7656, 0.4844, 0.9844, 0.5, 0.9844, 0.5, 1.0, 0.4844, 1.0, 0.5469, 0.75, 0.5625, 0.75, 0.5625, 0.7656, 0.5469, 0.7656, 0.5469, 0.9844, 0.5625, 0.9844, 0.5625, 1.0, 0.5469, 1.0, 0.5781, 0.75, 0.5938, 0.75, 0.5938, 0.7656, 0.5781, 0.7656, 0.5781, 0.9844, 0.5938, 0.9844, 0.5938, 1.0, 0.5781, 1.0, 0.5938, 0.75, 0.6094, 0.75, 0.6094, 0.7656, 0.5938, 0.7656, 0.5938, 0.9844, 0.6094, 0.9844, 0.6094, 1.0, 0.5938, 1.0, 0.6094, 0.75, 0.6172, 0.75, 0.6172, 0.7656, 0.6094, 0.7656, 0.6094, 0.9844, 0.6172, 0.9844, 0.6172, 1.0, 0.6094, 1.0, 0.4297, 0.9844, 0.4375, 0.9844, 0.4375, 1.0, 0.4297, 1.0, 0.4297, 0.75, 0.4375, 0.75, 0.4375, 0.7656, 0.4297, 0.7656, 0.3906, 0.75, 0.4062, 0.75, 0.4062, 0.7656, 0.3906, 0.7656, 0.3906, 0.9844, 0.4062, 0.9844, 0.4062, 1.0, 0.3906, 1.0, 0.3828, 0.9844, 0.3906, 0.9844, 0.3906, 1.0, 0.3828, 1.0, 0.3828, 0.75, 0.3906, 0.75, 0.3906, 0.7656, 0.3828, 0.7656, 0.375, 0.75, 0.3828, 0.75, 0.3828, 0.7656, 0.375, 0.7656, 0.375, 0.9688, 0.3828, 0.9688, 0.3828, 0.9844, 0.375, 0.9844, 0.375, 0.9375, 0.3828, 0.9375, 0.3828, 0.9688, 0.375, 0.9688, 0.375, 0.875, 0.3828, 0.875, 0.3828, 0.9375, 0.375, 0.9375, 0.375, 0.7656, 0.3828, 0.7656, 0.3828, 0.7812, 0.375, 0.7812, 0.375, 0.7812, 0.3828, 0.7812, 0.3828, 0.8125, 0.375, 0.8125, 0.375, 0.8125, 0.3828, 0.8125, 0.3828, 0.875, 0.375, 0.875, 0.375, 0.9844, 0.3828, 0.9844, 0.3828, 1.0, 0.375, 1.0, 0.5703, 0.9844, 0.5781, 0.9844, 0.5781, 1.0, 0.5703, 1.0, 0.5703, 0.75, 0.5781, 0.75, 0.5781, 0.7656, 0.5703, 0.7656, 0.5625, 0.75, 0.5703, 0.75, 0.5703, 0.7656, 0.5625, 0.7656, 0.5625, 0.9844, 0.5703, 0.9844, 0.5703, 1.0, 0.5625, 1.0, 0.5, 0.9844, 0.5312, 0.9844, 0.5312, 1.0, 0.5, 1.0, 0.5, 0.75, 0.5312, 0.75, 0.5312, 0.7656, 0.5, 0.7656, 0.5396, 0.9844, 0.5469, 0.9844, 0.5469, 1.0, 0.5396, 1.0, 0.5396, 0.75, 0.5469, 0.75, 0.5469, 0.7656, 0.5396, 0.7656, 0.5312, 0.75, 0.5396, 0.75, 0.5396, 0.7656, 0.5312, 0.7656, 0.5312, 0.9844, 0.5396, 0.9844, 0.5396, 1.0, 0.5312, 1.0, 0.4375, 0.9844, 0.4688, 0.9844, 0.4688, 1.0, 0.4375, 1.0, 0.4375, 0.75, 0.4688, 0.75, 0.4688, 0.7656, 0.4375, 0.7656, 0.4766, 0.9844, 0.4844, 0.9844, 0.4844, 1.0, 0.4766, 1.0, 0.4766, 0.75, 0.4844, 0.75, 0.4844, 0.7656, 0.4766, 0.7656, 0.4688, 0.75, 0.4766, 0.75, 0.4766, 0.7656, 0.4688, 0.7656, 0.4688, 0.9844, 0.4766, 0.9844, 0.4766, 1.0, 0.4688, 1.0, 0.4062, 0.75, 0.4219, 0.75, 0.4219, 0.7656, 0.4062, 0.7656, 0.4062, 0.9844, 0.4219, 0.9844, 0.4219, 1.0, 0.4062, 1.0, 0.4219, 0.75, 0.4297, 0.75, 0.4297, 0.7656, 0.4219, 0.7656, 0.4219, 0.9844, 0.4297, 0.9844, 0.4297, 1.0, 0.4219, 1.0, 0.5938, 0.0, 0.5781, 0.0, 0.5781, 0.0, 0.5938, 0.0, 0.5469, 0.0, 0.5396, 0.0, 0.5396, 0.0, 0.5469, 0.0, 0.6172, 0.7656, 0.6094, 0.7656, 0.6094, 0.7656, 0.6172, 0.7656, 0.1562, 0.75, 0.1875, 0.75, 0.1875, 0.75, 0.1562, 0.75, 0.5396, 0.0, 0.5312, 0.0, 0.5312, 0.0, 0.5396, 0.0, 0.5938, 0.75, 0.6094, 0.75, 0.6094, 0.75, 0.5938, 0.75, 0.5469, 0.75, 0.5625, 0.75, 0.5625, 0.75, 0.5469, 0.75, 0.4062, 0.9844, 0.4219, 0.9844, 0.4219, 0.9844, 0.4062, 0.9844, 0.4766, 0.9844, 0.4844, 0.9844, 0.4844, 0.9844, 0.4766, 0.9844, 0.4219, 0.7656, 0.4062, 0.7656, 0.4062, 0.7656, 0.4219, 0.7656, 0.4844, 0.7656, 0.4766, 0.7656, 0.4766, 0.7656, 0.4844, 0.7656, 0.4844, 0.0, 0.4766, 0.0, 0.4766, 0.0, 0.4844, 0.0, 0.4375, 0.75, 0.4688, 0.75, 0.4688, 0.75, 0.4375, 0.75, 0.4062, 0.0, 0.3906, 0.0, 0.3906, 0.0, 0.4062, 0.0, 0.4766, 0.0, 0.4688, 0.0, 0.4688, 0.0, 0.4766, 0.0, 0.4844, 0.75, 0.5, 0.75, 0.5, 0.75, 0.4844, 0.75, 0.8125, 0.75, 0.8438, 0.75, 0.8438, 0.75, 0.8125, 0.75, 0.1406, 0.75, 0.1562, 0.75, 0.1562, 0.75, 0.1406, 0.75, 0.5781, 0.9844, 0.5938, 0.9844, 0.5938, 0.9844, 0.5781, 0.9844, 0.5938, 0.7656, 0.5781, 0.7656, 0.5781, 0.7656, 0.5938, 0.7656, 0.4297, 0.0, 0.4219, 0.0, 0.4219, 0.0, 0.4297, 0.0, 0.3828, 0.75, 0.3906, 0.75, 0.3906, 0.75, 0.3828, 0.75, 0.5781, 0.0, 0.5703, 0.0, 0.5703, 0.0, 0.5781, 0.0, 0.4297, 0.75, 0.4375, 0.75, 0.4375, 0.75, 0.4297, 0.75, 0.5938, 0.9844, 0.6094, 0.9844, 0.6094, 0.9844, 0.5938, 0.9844, 0.5469, 0.9844, 0.5625, 0.9844, 0.5625, 0.9844, 0.5469, 0.9844, 0.5625, 0.0, 0.5469, 0.0, 0.5469, 0.0, 0.5625, 0.0, 0.8438, 0.75, 0.8594, 0.75, 0.8594, 0.75, 0.8438, 0.75, 0.6094, 0.7656, 0.5938, 0.7656, 0.5938, 0.7656, 0.6094, 0.7656, 0.5625, 0.7656, 0.5469, 0.7656, 0.5469, 0.7656, 0.5625, 0.7656, 0.5312, 0.75, 0.5396, 0.75, 0.5396, 0.75, 0.5312, 0.75, 0.125, 0.75, 0.1406, 0.75, 0.1406, 0.75, 0.125, 0.75, 0.625, 0.0, 0.6172, 0.0, 0.6172, 0.0, 0.625, 0.0, 0.5625, 0.75, 0.5703, 0.75, 0.5703, 0.75, 0.5625, 0.75, 0.375, 0.75, 0.3828, 0.75, 0.3828, 0.75, 0.375, 0.75, 0.4375, 0.9844, 0.4688, 0.9844, 0.4688, 0.9844, 0.4375, 0.9844, 0.8594, 0.75, 0.875, 0.75, 0.875, 0.75, 0.8594, 0.75, 0.4688, 0.7656, 0.4375, 0.7656, 0.4375, 0.7656, 0.4688, 0.7656, 0.4844, 0.9844, 0.5, 0.9844, 0.5, 0.9844, 0.4844, 0.9844, 0.6172, 0.0, 0.6094, 0.0, 0.6094, 0.0, 0.6172, 0.0, 0.4688, 0.0, 0.4375, 0.0, 0.4375, 0.0, 0.4688, 0.0, 0.5, 0.7656, 0.4844, 0.7656, 0.4844, 0.7656, 0.5, 0.7656, 0.3594, 0.75, 0.375, 0.75, 0.375, 0.75, 0.3594, 0.75, 0.4375, 0.0, 0.4297, 0.0, 0.4297, 0.0, 0.4375, 0.0, 0.6172, 0.75, 0.625, 0.75, 0.625, 0.75, 0.6172, 0.75, 0.4688, 0.75, 0.4766, 0.75, 0.4766, 0.75, 0.4688, 0.75, 0.3438, 0.75, 0.3594, 0.75, 0.3594, 0.75, 0.3438, 0.75, 0.3828, 0.9844, 0.3906, 0.9844, 0.3906, 0.9844, 0.3828, 0.9844, 0.3906, 0.7656, 0.3828, 0.7656, 0.3828, 0.7656, 0.3906, 0.7656, 0.4297, 0.9844, 0.4375, 0.9844, 0.4375, 0.9844, 0.4297, 0.9844, 0.625, 0.75, 0.6406, 0.75, 0.6406, 0.75, 0.625, 0.75, 0.4219, 0.0, 0.4062, 0.0, 0.4062, 0.0, 0.4219, 0.0])
me_cube.materials.append(mat_material)
me_cube.use_mirror_vertex_groups = False
me_cube.update()

# ---- objects
ob_cube = bpy.data.objects.new('Cube', me_cube)
ob_light = bpy.data.objects.new('Light', light_light)
ob_camera = bpy.data.objects.new('Camera', cam_camera)

# ---- transforms, parenting, visibility, modifiers, constraints
ob_cube.location = (0.0, 0.0, 0.0)
ob_cube.scale = (2.249, 1.0, 3.646)
ob_cube.lock_rotations_4d = False
ob_cube.empty_display_type = 'ARROWS'
ob_cube.lineart.crease_threshold = 0.0
ob_light.location = (4.076, 1.005, 5.904)
ob_light.rotation_euler = (0.6503, 0.05522, 1.866)
ob_light.lock_rotations_4d = False
ob_light.empty_display_type = 'ARROWS'
ob_light.color = (0.0, 0.0, 0.0, 0.0)
ob_light.lineart.crease_threshold = 0.0
ob_camera.location = (7.359, -6.926, 4.958)
ob_camera.rotation_euler = (1.109, 0.0, 0.8149)
ob_camera.lock_rotations_4d = False
ob_camera.empty_display_type = 'ARROWS'
ob_camera.color = (0.0, 0.0, 0.0, 0.0)
ob_camera.display_type = 'WIRE'
ob_camera.lineart.crease_threshold = 0.0

# ---- collection membership
col_collection.objects.link(ob_cube)
col_collection.objects.link(ob_light)
col_collection.objects.link(ob_camera)

# ---- scene / render settings (as saved in the file)
scene.camera = ob_camera
scene.frame_start = 1; scene.frame_end = 250; scene.frame_set(1)
scene.render.engine = 'BLENDER_EEVEE_NEXT'
bpy.context.view_layer.update()
